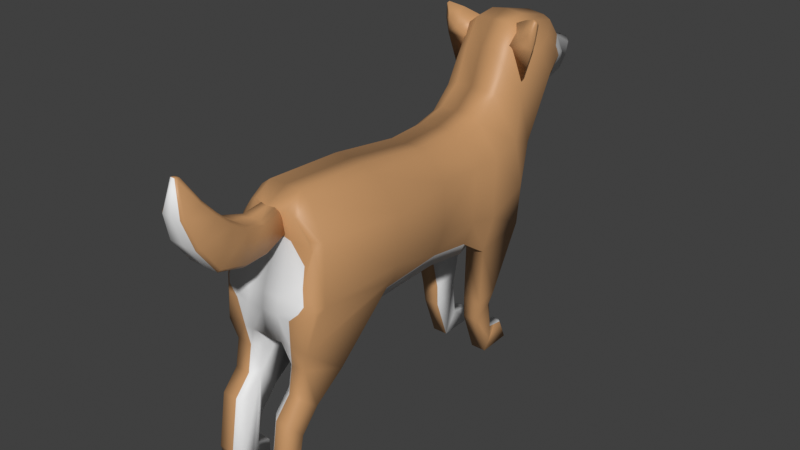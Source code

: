 # Source: buddy.blend  (saved by Blender 2.90.8; exported with 4.5.12 LTS)
import bpy
from mathutils import Matrix  # noqa: F401  (used for matrix-valued properties, if any)

bpy.ops.wm.read_factory_settings(use_empty=True)
scene = bpy.context.scene
scene.name = 'Scene'

# ---- collections
col_collection = bpy.data.collections.new('Collection'); scene.collection.children.link(col_collection)

# ---- materials (node trees are filled in below, after node groups)
mat_material = bpy.data.materials.new('Material')
mat_material.alpha_threshold = 0.0
mat_material.use_transparent_shadow = False
mat_material.line_color = (0.0, 0.0, 0.0, 1.0)
mat_material_001 = bpy.data.materials.new('Material.001')
mat_material_001.use_transparent_shadow = False
mat_material_002 = bpy.data.materials.new('Material.002')
mat_material_002.use_transparent_shadow = False

# ---- material node trees
mat_material.use_nodes = True; mat_material.node_tree.nodes.clear()
_N = mat_material.node_tree.nodes; _L = mat_material.node_tree.links
n0 = _N.new('ShaderNodeOutputMaterial'); n0.name = 'Material Output'; n0.location = (466, 300)
n1 = _N.new('ShaderNodeBsdfPrincipled'); n1.name = 'Principled BSDF'; n1.location = (146, 309)
n1.distribution = 'GGX'
n1.subsurface_method = 'BURLEY'
n1.inputs[0].default_value = (0.01298, 0.008568, 0.004391, 1.0)
n1.inputs[3].default_value = 1.45
n1.inputs[27].default_value = (0.0, 0.0, 0.0, 1.0)
n1.inputs[28].default_value = 1.0
_L.new(n1.outputs[0], n0.inputs[0])
n0.is_active_output = True
mat_material_001.use_nodes = True; mat_material_001.node_tree.nodes.clear()
_N = mat_material_001.node_tree.nodes; _L = mat_material_001.node_tree.links
n0 = _N.new('ShaderNodeOutputMaterial'); n0.name = 'Material Output'; n0.location = (466, 300)
n1 = _N.new('ShaderNodeBsdfPrincipled'); n1.name = 'Principled BSDF'; n1.location = (146, 297)
n1.distribution = 'GGX'
n1.subsurface_method = 'BURLEY'
n1.inputs[0].default_value = (0.5583, 0.3005, 0.1329, 1.0)
n1.inputs[3].default_value = 1.45
n1.inputs[27].default_value = (0.0, 0.0, 0.0, 1.0)
n1.inputs[28].default_value = 1.0
_L.new(n1.outputs[0], n0.inputs[0])
n0.is_active_output = True
mat_material_002.use_nodes = True; mat_material_002.node_tree.nodes.clear()
_N = mat_material_002.node_tree.nodes; _L = mat_material_002.node_tree.links
n0 = _N.new('ShaderNodeOutputMaterial'); n0.name = 'Material Output'; n0.location = (466, 300)
n1 = _N.new('ShaderNodeBsdfPrincipled'); n1.name = 'Principled BSDF'; n1.location = (146, 303)
n1.distribution = 'GGX'
n1.subsurface_method = 'BURLEY'
n1.inputs[3].default_value = 1.45
n1.inputs[27].default_value = (0.0, 0.0, 0.0, 1.0)
n1.inputs[28].default_value = 1.0
_L.new(n1.outputs[0], n0.inputs[0])
n0.is_active_output = True

# ---- world
world_world = bpy.data.worlds.new('World'); scene.world = world_world
world_world.use_nodes = True; world_world.node_tree.nodes.clear()
_N = world_world.node_tree.nodes; _L = world_world.node_tree.links
n0 = _N.new('ShaderNodeOutputWorld'); n0.name = 'World Output'; n0.location = (300, 300)
n1 = _N.new('ShaderNodeBackground'); n1.name = 'Background'; n1.location = (10, 300)
n1.inputs[0].default_value = (0.05088, 0.05088, 0.05088, 1.0)
_L.new(n1.outputs[0], n0.inputs[0])
n0.is_active_output = True
world_world.color = (0.05088, 0.05088, 0.05088)
world_world.use_sun_shadow = False
world_world.sun_shadow_jitter_overblur = 0.0

# ---- meshes
me_plane = bpy.data.meshes.new('Plane')
me_plane.from_pydata([(-1.429, 2.407, -0.006681), (0.228, 2.771, -0.006681), (-1.75, 2.631, -0.006681), (-1.818, 2.916, -0.006681), (-0.8477, 3.541, -0.006681), (-1.699, 3.406, -0.006681), (-0.8577, 3.856, -0.006681), (-1.22, 4.097, -0.006681), (-1.004, 4.045, -0.006681), (-1.365, 3.666, -0.006681), (-0.8431, -0.9141, 0.2163), (-0.8039, 0.07337, 0.2163), (0.6821, -0.05798, 0.5213), (-0.7028, -1.129, 0.2163), (-0.3312, -1.083, 0.2163), (0.2263, -1.302, 0.2163), (0.4378, -1.329, 0.2163), (-0.6715, 1.006, 0.2163), (0.7698, 0.9789, 0.3985), (-0.6969, 1.571, 0.2163), (0.8557, 1.552, 0.3985), (-0.7898, 1.944, 0.2163), (0.8837, 1.812, 0.3034), (-1.003, 2.228, 0.2163), (0.7274, 2.488, 0.2163), (-1.429, 2.407, 0.2145), (0.228, 2.771, 0.2145), (-1.75, 2.631, 0.2145), (-0.7983, 3.228, 0.2145), (-1.786, 2.916, 0.2145), (-0.8477, 3.541, 0.2145), (-1.668, 3.406, 0.2145), (-0.8577, 3.856, 0.2145), (-1.22, 4.097, 0.1367), (-1.004, 4.045, 0.1367), (-1.365, 3.666, 0.2145), (1.336, -0.5764, 0.2163), (1.634, -1.006, 0.2163), (1.909, -1.246, 0.2163), (2.279, -1.327, 0.2163), (2.506, -1.268, 0.2163), (2.33, -1.159, 0.2163), (2.486, -1.157, 0.2163), (1.714, 1.92, 0.2163), (1.628, 2.304, 0.2163), (1.984, 1.929, 0.2163), (1.804, 2.259, 0.2163), (2.534, 2.13, 0.2163), (2.267, 2.313, 0.2163), (2.518, 2.62, 0.2163), (2.308, 2.583, 0.2163), (-0.7095, 0.07337, 0.3434), (-0.7486, -0.9141, 0.3434), (0.7914, -1.293, 0.5755), (-0.3161, -1.076, 0.5056), (0.2263, -1.302, 0.5056), (0.4378, -1.329, 0.5056), (0.6158, 0.9789, 0.4561), (-0.5771, 1.006, 0.3434), (0.7017, 1.552, 0.4561), (-0.6025, 1.571, 0.3434), (0.8811, 1.812, 0.5568), (-0.6954, 1.944, 0.3434), (-0.9562, 2.228, 0.3434), (0.228, 2.771, 0.3783), (-1.272, 2.407, 0.3445), (-0.7983, 3.228, 0.2961), (-1.644, 2.631, 0.3445), (-0.8477, 3.541, 0.287), (-1.707, 2.916, 0.3064), (-1.622, 3.406, 0.3064), (-1.004, 3.965, 0.2246), (-1.173, 4.016, 0.2246), (-1.317, 3.666, 0.2749), (1.042, -1.25, 0.5056), (1.382, -1.31, 0.5056), (1.615, -1.52, 0.5056), (2.285, -1.63, 0.5056), (2.512, -1.571, 0.5056), (1.712, 1.92, 0.4564), (1.984, 1.929, 0.4209), (2.534, 2.13, 0.4209), (0.2154, -0.01366, 0.7323), (-0.3646, 0.03067, 0.7323), (0.2714, 0.9903, 0.5739), (-0.3404, 1.002, 0.5739), (0.3875, 1.557, 0.5739), (-0.3318, 1.573, 0.5739), (0.3914, 1.849, 0.6589), (-0.3696, 1.891, 0.6387), (0.1671, 2.418, 0.6589), (-0.4537, 2.283, 0.6387), (-0.2624, 2.748, 0.5103), (-0.8898, 2.555, 0.5103), (-1.057, 3.099, 0.549), (-1.404, 2.867, 0.5243), (-1.178, 3.331, 0.4774), (-1.509, 3.124, 0.4649), (-1.145, 3.706, 0.3309), (-1.433, 3.449, 0.3968), (-1.611, 2.807, 0.1693), (-1.44, 2.537, 0.2116), (-1.811, 2.657, 0.4524), (-1.721, 2.741, 0.2598), (-1.584, 2.515, 0.4511), (-1.677, 2.518, 0.5701), (-1.539, 2.799, 0.3905), (-1.587, 2.853, 0.3276), (-1.081, 2.583, 0.482), (-1.295, 2.679, 0.4503), (-1.572, 2.778, 0.4173), (-1.698, 2.787, 0.4181), (-1.565, 2.668, 0.5312), (-1.654, 2.56, 0.6446), (-1.669, 2.679, 0.5399), (-1.787, 2.699, 0.5269), (-1.657, 2.699, 0.517), (-1.48, 2.561, 0.6093), (-1.867, 2.569, 0.613), (-1.846, 2.55, 0.6285), (-1.819, 2.581, 0.6556), (-1.833, 2.605, 0.6464), (-1.191, 4.121, 0.07686), (-1.148, 4.101, 0.07384), (-1.208, 4.074, 0.07686), (-1.148, 4.035, 0.07384), (-1.412, 3.611, 0.2439), (-1.487, 3.551, 0.2392), (-1.427, 3.543, 0.3132), (-1.456, 3.515, 0.3194), (-1.419, 3.619, 0.1405), (-1.444, 3.598, 0.139), (-1.469, 3.577, 0.1498), (-1.483, 3.525, 0.292), (-1.421, 3.578, 0.2857), (-1.482, 3.565, 0.2145), (-1.411, 3.627, 0.2145), (-1.365, 3.666, 0.07174), (-1.157, 3.573, 0.383), (-1.54, 3.516, 0.2145), (-1.53, 3.485, 0.2969), (-1.156, 4.082, -0.006681), (-1.22, 4.097, 0.08352), (-1.182, 4.088, 0.07789), (-1.466, 3.58, 0.08657), (-1.524, 3.529, 0.1328), (-1.084, 3.515, 0.3828), (-1.041, 3.418, 0.398), (-1.149, 3.666, 0.3465), (-0.9221, 3.167, 0.4171), (-0.9846, 3.341, 0.4176), (-1.113, 3.58, 0.3726), (-1.419, 3.62, 0.0797), (-1.365, 3.666, 0.1089), (-1.265, 3.964, 0.09008), (-1.353, 3.703, 0.1155), (-1.337, 3.75, 0.1075), (-1.295, 3.442, 0.3962), (-1.202, 3.543, 0.3817), (0.733, 2.488, 0.5759), (1.647, 2.213, 0.4648), (1.627, 2.304, 0.3755), (1.804, 2.259, 0.3624), (1.856, 2.162, 0.4209), (2.394, 2.226, 0.4209), (2.267, 2.313, 0.3624), (2.281, 2.402, 0.3637), (-1.112, 2.621, 0.4906), (-1.573, 2.845, 0.3759), (-1.647, 2.8, 0.4375), (-1.791, 2.624, 0.6478), (-1.576, 2.602, 0.6293), (-1.74, 2.712, 0.5464), (2.519, 2.574, 0.4209), (2.518, 2.62, 0.3734), (2.308, 2.583, 0.3162), (2.301, 2.535, 0.3637), (0.5471, 0.1678, 0.5744), (0.528, -0.05798, 0.6073), (0.5374, 0.05326, 0.5911), (0.4241, -0.04326, 0.6489), (1.285, -0.6939, 0.5056), (1.336, -0.5764, 0.3926), (1.634, -1.006, 0.3926), (1.561, -1.094, 0.5056), (1.909, -1.246, 0.3927), (1.824, -1.325, 0.5056), (2.279, -1.327, 0.3927), (2.362, -1.443, 0.5056), (2.414, -1.271, 0.5056), (2.33, -1.159, 0.3927), (2.506, -1.268, 0.5056), (2.486, -1.157, 0.3927), (-1.065, 3.472, 0.3896), (-1.164, 3.491, 0.4147), (-1.228, 3.475, 0.4026), (-1.103, 3.48, 0.3993), (-0.6703, -1.148, 0.1318), (-0.7068, -1.166, 0.09598), (-0.3805, -0.9996, 0.09598), (-0.4152, -1.017, 0.1318), (-0.2624, -1.333, 0.1271), (-0.3013, -1.339, 0.1629), (-0.6119, -1.387, 0.1629), (-0.6517, -1.394, 0.1271), (-0.3807, -2.048, 0.1988), (-0.417, -2.032, 0.2346), (-0.8468, -1.833, 0.1988), (-0.8148, -1.848, 0.2346), (-1.029, -2.369, 0.1247), (-1.041, -2.339, 0.1605), (-1.14, -2.105, 0.1247), (-1.126, -2.137, 0.1605), (-1.366, -2.288, 0.05481), (-1.407, -2.31, 0.02859), (-1.396, -2.252, 0.02859), (-0.3182, -1.691, 0.2163), (-0.2795, -1.697, 0.1804), (-0.6713, -1.633, 0.2163), (-0.7085, -1.627, 0.1804), (-0.718, -2.243, 0.2163), (-0.6921, -2.268, 0.1804), (-0.9635, -2.004, 0.2163), (-0.9876, -1.981, 0.1804), (0.7863, -1.283, 0.2086), (1.042, -1.157, 0.2163), (1.042, -1.25, 0.3099), (1.369, -1.214, 0.2163), (1.382, -1.31, 0.3099), (1.602, -1.425, 0.2163), (1.615, -1.52, 0.3099), (2.285, -1.63, 0.3099), (2.286, -1.537, 0.2163), (2.512, -1.449, 0.2163), (2.512, -1.571, 0.3099), (0.05288, -1.23, 0.5056), (0.2352, -1.272, 0.5477), (0.4378, -1.329, 0.3828), (0.7881, -1.286, 0.3405), (0.3185, -1.314, 0.5056), (-0.1532, -1.144, 0.458), (-0.8431, -0.9141, 0.0), (0.8595, -0.9892, 0.0), (-0.8039, 0.07337, 0.0), (0.6704, 0.08688, 0.0), (-0.7028, -1.184, 0.0), (0.7947, -1.292, 0.0), (-0.3744, -1.076, 0.0), (0.2263, -1.302, 0.0), (0.4378, -1.329, 0.0), (-0.6715, 1.006, 0.0), (0.7698, 0.9789, 0.0), (-0.6969, 1.571, 0.0), (0.8557, 1.552, 0.0), (-0.7898, 1.944, 0.0), (0.9362, 2.02, 0.0), (-1.003, 2.228, 0.0), (0.7293, 2.484, 0.0), (-0.7983, 3.228, 0.006681), (-0.8431, -0.9141, -0.2163), (-0.8039, 0.07337, -0.2163), (0.6821, -0.05798, -0.5213), (-0.7028, -1.129, -0.2163), (-0.3312, -1.083, -0.2163), (0.2263, -1.302, -0.2163), (0.4378, -1.329, -0.2163), (-0.6715, 1.006, -0.2163), (0.7698, 0.9789, -0.3985), (-0.6969, 1.571, -0.2163), (0.8557, 1.552, -0.3985), (-0.7898, 1.944, -0.2163), (0.8837, 1.812, -0.3034), (-1.003, 2.228, -0.2163), (0.7274, 2.488, -0.2163), (-1.429, 2.407, -0.2145), (0.228, 2.771, -0.2145), (-1.75, 2.631, -0.2145), (-0.7983, 3.228, -0.2145), (-1.786, 2.916, -0.2145), (-0.8477, 3.541, -0.2145), (-1.668, 3.406, -0.2145), (-1.22, 4.097, -0.1367), (-1.004, 4.045, -0.1367), (-1.365, 3.666, -0.2145), (1.336, -0.5764, -0.2163), (1.634, -1.006, -0.2163), (1.909, -1.246, -0.2163), (2.279, -1.327, -0.2163), (2.506, -1.268, -0.2163), (2.33, -1.159, -0.2163), (2.486, -1.157, -0.2163), (1.714, 1.92, -0.2163), (1.628, 2.304, -0.2163), (1.984, 1.929, -0.2163), (1.804, 2.259, -0.2163), (2.534, 2.13, -0.2163), (2.267, 2.313, -0.2163), (2.518, 2.62, -0.2163), (2.308, 2.583, -0.2163), (-0.7095, 0.07337, -0.3434), (-0.7486, -0.9141, -0.3434), (0.7914, -1.293, -0.5755), (-0.3161, -1.076, -0.4591), (0.2263, -1.302, -0.5056), (0.4378, -1.329, -0.5056), (0.6158, 0.9789, -0.4561), (-0.5771, 1.006, -0.3434), (0.7017, 1.552, -0.4561), (-0.6025, 1.571, -0.3434), (0.8811, 1.812, -0.5568), (-0.6954, 1.944, -0.3434), (-0.9562, 2.228, -0.3434), (0.228, 2.771, -0.3783), (-1.272, 2.407, -0.3445), (-0.7983, 3.228, -0.2961), (-1.644, 2.631, -0.3445), (-0.8477, 3.541, -0.287), (-1.707, 2.916, -0.3064), (-0.8577, 3.856, -0.2242), (-1.622, 3.406, -0.3064), (-1.004, 3.965, -0.2246), (-1.173, 4.016, -0.2246), (-1.317, 3.666, -0.2749), (1.042, -1.25, -0.5056), (1.382, -1.31, -0.5056), (1.615, -1.52, -0.5056), (2.285, -1.63, -0.5056), (2.512, -1.571, -0.5056), (2.506, -1.268, -0.5056), (1.712, 1.92, -0.4564), (1.984, 1.929, -0.4209), (2.534, 2.13, -0.4209), (0.2154, -0.01366, -0.7323), (-0.3646, 0.03067, -0.7323), (0.2714, 0.9903, -0.5739), (-0.3404, 1.002, -0.5739), (0.3875, 1.557, -0.5739), (-0.3318, 1.573, -0.5739), (0.3914, 1.849, -0.6589), (-0.3696, 1.891, -0.6387), (0.1671, 2.418, -0.6589), (-0.4537, 2.283, -0.6387), (-0.2624, 2.748, -0.5103), (-0.8898, 2.555, -0.5103), (-1.057, 3.099, -0.549), (-1.404, 2.867, -0.5243), (-1.178, 3.331, -0.4774), (-1.509, 3.124, -0.4649), (-1.145, 3.706, -0.3309), (-1.433, 3.449, -0.3968), (-1.611, 2.807, -0.1693), (-1.44, 2.537, -0.2116), (-1.811, 2.657, -0.4524), (-1.721, 2.741, -0.2598), (-1.584, 2.515, -0.4511), (-1.677, 2.518, -0.5701), (-1.539, 2.799, -0.3905), (-1.587, 2.853, -0.3276), (-1.081, 2.583, -0.482), (-1.295, 2.679, -0.4503), (-1.572, 2.778, -0.4173), (-1.698, 2.787, -0.4181), (-1.565, 2.668, -0.5312), (-1.654, 2.56, -0.6446), (-1.669, 2.679, -0.5399), (-1.787, 2.699, -0.5269), (-1.657, 2.699, -0.517), (-1.48, 2.561, -0.6093), (-1.867, 2.569, -0.613), (-1.846, 2.55, -0.6285), (-1.819, 2.581, -0.6556), (-1.833, 2.605, -0.6464), (-1.205, 4.164, 0.0), (-1.119, 4.123, 0.0), (-1.191, 4.121, -0.07686), (-1.148, 4.101, -0.07384), (-1.119, 4.035, 0.0), (-1.208, 4.074, -0.07686), (-1.148, 4.035, -0.07384), (-1.412, 3.611, -0.2439), (-1.487, 3.551, -0.2392), (-1.427, 3.543, -0.3132), (-1.456, 3.515, -0.3194), (-1.419, 3.619, -0.1405), (-1.444, 3.598, -0.139), (-1.469, 3.577, -0.1498), (-1.483, 3.525, -0.292), (-1.421, 3.578, -0.2857), (-1.482, 3.565, -0.2145), (-1.411, 3.627, -0.2145), (-1.365, 3.666, -0.07174), (-1.157, 3.573, -0.383), (-1.54, 3.516, -0.2145), (-1.53, 3.485, -0.2969), (-1.22, 4.097, -0.08352), (-1.182, 4.088, -0.07789), (-1.466, 3.58, -0.08657), (-1.524, 3.529, -0.1328), (-1.084, 3.515, -0.3828), (-1.041, 3.418, -0.398), (-1.149, 3.666, -0.3465), (-0.9221, 3.167, -0.4171), (-0.9846, 3.341, -0.4176), (-1.113, 3.58, -0.3726), (-1.419, 3.62, -0.0797), (-1.365, 3.666, -0.1089), (-1.265, 3.964, -0.09008), (-1.353, 3.703, -0.1155), (-1.337, 3.75, -0.1075), (-1.295, 3.442, -0.3962), (-1.202, 3.543, -0.3817), (0.733, 2.488, -0.5759), (1.647, 2.213, -0.4648), (1.627, 2.304, -0.3755), (1.804, 2.259, -0.3624), (1.856, 2.162, -0.4209), (2.394, 2.226, -0.4209), (2.267, 2.313, -0.3624), (2.281, 2.402, -0.3637), (-1.112, 2.621, -0.4906), (-1.573, 2.845, -0.3759), (-1.647, 2.8, -0.4375), (-1.791, 2.624, -0.6478), (-1.576, 2.602, -0.6293), (-1.74, 2.712, -0.5464), (2.519, 2.574, -0.4209), (2.518, 2.62, -0.3734), (2.308, 2.583, -0.3162), (2.301, 2.535, -0.3637), (0.5471, 0.1678, -0.5744), (0.528, -0.05798, -0.6073), (0.5374, 0.05326, -0.5911), (0.4241, -0.04326, -0.6489), (1.285, -0.6939, -0.5056), (1.336, -0.5764, -0.3926), (1.634, -1.006, -0.3926), (1.561, -1.094, -0.5056), (1.909, -1.246, -0.3927), (1.824, -1.325, -0.5056), (2.279, -1.327, -0.3927), (2.362, -1.443, -0.5056), (2.414, -1.271, -0.5056), (2.33, -1.159, -0.3927), (2.486, -1.157, -0.3927), (-1.065, 3.472, -0.3896), (-1.164, 3.491, -0.4147), (-1.228, 3.475, -0.4026), (-1.103, 3.48, -0.3993), (-0.3805, -0.9996, 0.0), (-0.2624, -1.333, 0.0), (-0.6517, -1.394, 0.0), (-0.3807, -2.048, 0.0), (-0.8468, -1.833, 0.0), (-1.029, -2.369, 0.0), (-1.14, -2.105, 0.0), (-1.407, -2.31, 0.0), (-1.396, -2.252, 0.0), (-0.7085, -1.627, 0.0), (-0.2795, -1.697, 0.0), (-0.9876, -1.981, 0.0), (-0.6921, -2.268, 0.0), (-0.6703, -1.148, -0.1318), (-0.7068, -1.166, -0.09598), (-0.3805, -0.9996, -0.09598), (-0.4152, -1.017, -0.1318), (-0.2624, -1.333, -0.1271), (-0.3013, -1.339, -0.1629), (-0.6119, -1.387, -0.1629), (-0.6517, -1.394, -0.1271), (-0.3807, -2.048, -0.1988), (-0.417, -2.032, -0.2346), (-0.8468, -1.833, -0.1988), (-0.8148, -1.848, -0.2346), (-1.029, -2.369, -0.1247), (-1.041, -2.339, -0.1605), (-1.14, -2.105, -0.1247), (-1.126, -2.137, -0.1605), (-1.407, -2.31, -0.02859), (-1.363, -2.273, -0.05481), (-1.396, -2.252, -0.02859), (-0.3182, -1.691, -0.2163), (-0.2795, -1.697, -0.1804), (-0.6713, -1.633, -0.2163), (-0.7085, -1.627, -0.1804), (-0.718, -2.243, -0.2163), (-0.6921, -2.268, -0.1804), (-0.9635, -2.004, -0.2163), (-0.9876, -1.981, -0.1804), (0.7863, -1.283, -0.2086), (1.042, -1.157, -0.2163), (1.042, -1.25, -0.3099), (1.369, -1.214, -0.2163), (1.382, -1.31, -0.3099), (1.602, -1.425, -0.2163), (1.615, -1.52, -0.3099), (2.285, -1.63, -0.3099), (2.286, -1.537, -0.2163), (2.512, -1.449, -0.2163), (2.512, -1.571, -0.3099), (0.05288, -1.23, -0.5056), (0.2352, -1.272, -0.5477), (0.4378, -1.329, -0.3828), (0.7881, -1.286, -0.3405), (0.3185, -1.314, -0.5056), (-0.1532, -1.144, -0.458), (-0.3986, -1.053, 0.4598), (-0.6393, -1.072, 0.3434), (-0.6483, -1.106, 0.2897), (-0.3842, -0.982, 0.5787), (-0.3328, -1.069, 0.5272), (0.2616, -1.103, 0.6885), (0.2537, -1.209, 0.6347), (0.3038, -1.207, 0.6449), (0.3284, -1.186, 0.6724), (-0.6393, -1.072, -0.3434), (-0.4589, -1.076, -0.4026), (-0.6483, -1.106, -0.2897), (-0.3452, -1.063, -0.5195), (-0.3842, -0.982, -0.5787), (0.2528, -1.211, -0.6307), (0.2616, -1.103, -0.6885), (0.3284, -1.186, -0.6724), (0.3038, -1.207, -0.6449)], [], [(25, 0, 256, 23), (75, 74, 226, 228), (83, 51, 52, 508), (505, 507, 13, 14, 54), (300, 514, 516, 262, 259), (512, 511, 236, 239, 56), (110, 116, 112), (116, 114, 112), (113, 117, 171), (137, 152, 153), (70, 140, 139, 31), (158, 157, 195, 194, 138), (140, 70, 99), (138, 151, 148), (149, 64, 66), (164, 166, 165), (159, 160, 161), (1, 257, 256, 0), (258, 1, 0, 2), (258, 2, 3, 4), (4, 3, 5, 6), (141, 8, 6, 5, 9, 7), (63, 23, 21, 62), (81, 80, 45, 47), (72, 71, 34, 33), (506, 508, 52), (78, 77, 231, 234), (164, 163, 80, 81), (69, 70, 31, 29), (54, 509, 505), (77, 188, 186, 76), (32, 68, 30), (24, 257, 1, 26), (7, 9, 137, 154, 142), (18, 12, 244, 251), (17, 250, 243, 11), (28, 26, 1, 258), (11, 243, 241, 10), (27, 2, 0, 25), (18, 251, 253, 20), (17, 19, 252, 250), (56, 237, 238, 53), (28, 258, 4, 30), (29, 3, 2, 27), (22, 20, 253, 255), (246, 242, 224), (19, 21, 254, 252), (10, 241, 245, 13), (30, 4, 6, 32), (29, 31, 5, 3), (24, 22, 255, 257), (13, 245, 247, 14), (23, 256, 254, 21), (33, 34, 8, 141, 143, 142), (14, 247, 248, 15), (34, 32, 6, 8), (15, 248, 249, 16), (144, 152, 137, 9, 5, 31, 139, 145), (62, 21, 19, 60), (80, 79, 43, 45), (77, 76, 230, 231), (59, 20, 22), (163, 160, 79, 80), (69, 29, 27, 67), (76, 186, 184, 75), (68, 66, 28, 30), (224, 16, 249, 246), (52, 51, 11, 10), (84, 82, 180, 179, 177, 57), (184, 181, 74, 75), (86, 84, 57, 59), (61, 88, 86, 59), (162, 46, 44, 161), (149, 94, 92, 64), (150, 147, 96, 94, 149), (146, 138, 194, 196, 193), (73, 32, 71, 72), (12, 177, 179, 178), (183, 37, 36, 182), (187, 39, 38, 185), (78, 191, 188, 77), (189, 188, 191), (190, 41, 39, 187), (161, 44, 24, 159), (162, 165, 48, 46), (173, 81, 47, 49, 174), (55, 235, 240, 14, 15), (71, 32, 34), (164, 81, 173, 176, 166), (56, 239, 237), (126, 134, 73, 35, 136), (159, 90, 88, 61), (191, 78, 234, 233, 40), (72, 33, 35, 73), (166, 176, 175, 50, 48, 165), (65, 25, 23, 63), (191, 40, 42, 192), (57, 177, 12, 18), (64, 159, 24, 26), (192, 42, 41, 190), (51, 58, 17, 11), (79, 61, 22, 43), (66, 64, 26, 28), (185, 38, 37, 183), (74, 53, 238, 226), (67, 27, 25, 65), (57, 18, 20, 59), (76, 75, 228, 230), (53, 513, 512, 56), (60, 19, 17, 58), (70, 69, 97, 99), (69, 67, 95, 97), (97, 95, 94, 96), (95, 67, 65, 93), (94, 95, 93, 92), (93, 65, 63, 91), (92, 93, 91, 90), (91, 63, 62, 89), (90, 91, 89, 88), (89, 62, 60, 87), (88, 89, 87, 86), (87, 60, 58, 85), (87, 85, 84, 86), (85, 58, 51, 83), (84, 85, 83, 82), (54, 235, 236, 511, 509), (178, 180, 82, 510, 513, 53), (82, 83, 508, 510), (115, 102, 118, 121), (101, 104, 103, 100), (104, 105, 102, 103), (117, 113, 105, 104), (107, 100, 103, 111), (105, 119, 118, 102), (117, 104, 101, 108), (170, 121, 120, 113, 171), (112, 109, 106, 110), (111, 103, 102, 115), (167, 108, 107, 168), (169, 168, 107, 111), (172, 115, 121, 170), (172, 169, 111, 115), (167, 171, 117, 108), (107, 108, 101, 100), (119, 120, 121, 118), (120, 119, 105, 113), (122, 123, 373, 372), (125, 376, 7, 124), (7, 124, 122, 372), (376, 373, 123, 125), (124, 125, 123, 122), (128, 134, 133, 129), (133, 127, 135, 139, 140), (135, 127, 133, 134, 126, 136), (131, 132, 135, 136, 130), (7, 142, 143, 141), (156, 155, 153, 35, 33, 142, 154), (158, 138, 148, 98, 99, 157), (66, 68, 147, 150, 149), (98, 148, 151, 146, 193, 147, 68, 32), (136, 35, 153, 152, 144, 145, 139, 135, 132, 131, 130), (155, 156, 154, 137, 153), (73, 134, 128, 129, 133, 140, 99, 98, 32), (160, 163, 162, 161), (138, 146, 151), (163, 164, 165, 162), (160, 159, 61, 79), (90, 159, 64, 92), (109, 167, 168, 106), (106, 168, 169, 110), (114, 170, 171, 112), (116, 172, 170, 114), (110, 169, 172, 116), (112, 171, 167, 109), (22, 24, 44, 43), (44, 46, 45, 43), (46, 48, 47, 45), (49, 47, 48, 50), (12, 224, 242, 244), (173, 174, 175, 176), (174, 49, 50, 175), (61, 59, 22), (182, 36, 12, 178), (178, 179, 180), (182, 181, 184, 183), (183, 184, 186, 185), (185, 186, 188, 187), (190, 189, 191, 192), (187, 189, 190), (178, 181, 182), (181, 178, 53, 74), (188, 189, 187), (194, 195, 157, 99, 97, 96), (193, 196, 147), (147, 196, 194, 96), (245, 450, 204, 198), (197, 200, 199, 448, 245, 198), (203, 218, 216, 202), (199, 201, 449, 448), (205, 221, 460, 451), (212, 213, 210), (452, 459, 223, 207), (221, 209, 453, 460), (209, 214, 455, 453), (454, 456, 215, 211), (215, 456, 455, 214), (459, 454, 211, 223), (222, 212, 210, 220), (450, 457, 219, 204), (208, 222, 220, 206), (201, 217, 458, 449), (457, 452, 207, 219), (217, 205, 451, 458), (218, 208, 206, 216), (202, 201, 199, 200), (197, 198, 204, 203), (217, 216, 206, 205), (219, 218, 203, 204), (221, 220, 210, 209), (223, 222, 208, 207), (213, 215, 214), (213, 214, 209, 210), (212, 211, 215, 213), (201, 202, 216, 217), (207, 208, 218, 219), (205, 206, 220, 221), (211, 212, 222, 223), (197, 203, 202, 200), (227, 228, 226, 225), (229, 230, 228, 227), (232, 231, 230, 229), (233, 234, 231, 232), (225, 226, 224), (224, 12, 36, 37, 38, 39, 41, 42, 40, 233, 232, 229, 227, 225), (238, 224, 226), (239, 236, 55), (238, 237, 16, 224), (237, 239, 55, 15, 16), (14, 240, 235, 54), (236, 235, 55), (274, 272, 256, 0), (324, 492, 490, 323), (516, 515, 302, 263, 262), (514, 300, 518), (301, 304, 522, 521), (360, 362, 366), (366, 362, 364), (363, 423, 367), (390, 405, 404), (319, 280, 392, 393), (410, 391, 445, 446, 409), (393, 349, 319), (391, 400, 403), (401, 314, 312), (416, 417, 418), (411, 413, 412), (244, 243, 250, 251), (249, 248, 247, 245, 241, 242, 246), (251, 250, 252, 253), (255, 253, 252, 254), (257, 255, 254, 256), (311, 310, 270, 272), (331, 295, 293, 330), (321, 281, 282, 320), (333, 518, 300, 299), (327, 498, 495, 326), (416, 331, 330, 415), (317, 278, 280, 319), (302, 515, 517), (326, 325, 438, 440), (318, 279, 316), (273, 275, 1, 257), (7, 394, 406, 390, 9), (267, 251, 244, 261), (266, 260, 243, 250), (277, 258, 1, 275), (260, 259, 241, 243), (276, 274, 0, 2), (267, 269, 253, 251), (266, 250, 252, 268), (304, 301, 502, 501), (277, 279, 4, 258), (278, 276, 2, 3), (271, 255, 253, 269), (246, 488, 242), (268, 252, 254, 270), (259, 262, 245, 241), (279, 318, 6, 4), (278, 3, 5, 280), (273, 257, 255, 271), (262, 263, 247, 245), (272, 270, 254, 256), (281, 394, 395, 141, 8, 282), (263, 264, 248, 247), (282, 8, 6, 318), (264, 265, 249, 248), (396, 397, 392, 280, 5, 9, 390, 404), (310, 308, 268, 270), (330, 293, 291, 329), (326, 495, 494, 325), (307, 271, 269), (415, 330, 329, 412), (317, 315, 276, 278), (325, 324, 436, 438), (316, 279, 277, 314), (488, 246, 249, 265), (300, 259, 260, 299), (334, 305, 429, 431, 432, 332), (436, 324, 323, 433), (336, 307, 305, 334), (309, 307, 336, 338), (414, 413, 292, 294), (401, 312, 342, 344), (402, 401, 344, 346, 399), (398, 444, 447, 445, 391), (322, 321, 320, 318), (261, 430, 431, 429), (435, 434, 284, 285), (439, 437, 286, 287), (327, 326, 440, 328), (441, 328, 440), (442, 439, 287, 289), (413, 411, 273, 292), (414, 294, 296, 417), (425, 426, 297, 295, 331), (303, 264, 263, 504, 499), (320, 282, 318), (416, 418, 428, 425, 331), (304, 501, 503), (379, 389, 283, 322, 387), (411, 309, 338, 340), (328, 288, 497, 498, 327), (321, 322, 283, 281), (418, 417, 296, 298, 427, 428), (313, 311, 272, 274), (328, 443, 290, 288), (305, 267, 261, 429), (312, 275, 273, 411), (443, 442, 289, 290), (299, 260, 266, 306), (329, 291, 271, 309), (314, 277, 275, 312), (437, 435, 285, 286), (323, 490, 502, 301), (315, 313, 274, 276), (305, 307, 269, 267), (325, 494, 492, 324), (519, 522, 304, 503, 500), (308, 306, 266, 268), (319, 349, 347, 317), (317, 347, 345, 315), (347, 346, 344, 345), (345, 343, 313, 315), (344, 342, 343, 345), (343, 341, 311, 313), (342, 340, 341, 343), (341, 339, 310, 311), (340, 338, 339, 341), (339, 337, 308, 310), (338, 336, 337, 339), (337, 335, 306, 308), (337, 336, 334, 335), (335, 333, 299, 306), (334, 332, 333, 335), (302, 517, 519, 500, 499), (430, 301, 521, 520, 332, 432), (332, 520, 518, 333), (365, 371, 368, 352), (351, 350, 353, 354), (354, 353, 352, 355), (367, 354, 355, 363), (357, 361, 353, 350), (355, 352, 368, 369), (367, 358, 351, 354), (422, 423, 363, 370, 371), (362, 360, 356, 359), (244, 242, 241, 243), (361, 365, 352, 353), (419, 420, 357, 358), (421, 361, 357, 420), (424, 422, 371, 365), (424, 365, 361, 421), (419, 358, 367, 423), (357, 350, 351, 358), (369, 368, 371, 370), (370, 363, 355, 369), (374, 372, 373, 375), (378, 377, 7, 376), (7, 372, 374, 377), (7, 372, 373, 376), (376, 378, 375, 373), (377, 374, 375, 378), (381, 382, 386, 387), (386, 393, 392, 388, 380), (388, 389, 379, 387, 386, 380), (384, 383, 389, 388, 385), (7, 141, 395, 394), (408, 406, 394, 281, 283, 405, 407), (410, 409, 349, 348, 400, 391), (314, 401, 402, 399, 316), (348, 318, 316, 399, 444, 398, 403, 400), (389, 383, 384, 385, 388, 392, 397, 396, 404, 405, 283), (407, 405, 390, 406, 408), (322, 318, 348, 349, 393, 386, 382, 381, 387), (412, 413, 414, 415), (391, 403, 398), (415, 414, 417, 416), (412, 329, 309, 411), (340, 342, 312, 411), (359, 356, 420, 419), (356, 360, 421, 420), (364, 362, 423, 422), (366, 364, 422, 424), (360, 366, 424, 421), (362, 359, 419, 423), (271, 291, 292, 273), (292, 291, 293, 294), (294, 293, 295, 296), (297, 298, 296, 295), (261, 244, 242, 488), (425, 428, 427, 426), (426, 427, 298, 297), (309, 271, 307), (434, 430, 261, 284), (430, 432, 431), (434, 435, 436, 433), (435, 437, 438, 436), (437, 439, 440, 438), (442, 443, 328, 441), (439, 442, 441), (430, 434, 433), (433, 323, 301, 430), (440, 439, 441), (445, 346, 347, 349, 409, 446), (444, 399, 447), (399, 346, 445, 447), (245, 462, 468, 450), (461, 462, 245, 448, 463, 464), (448, 245, 450, 449), (467, 466, 480, 482), (463, 448, 449, 465), (458, 457, 452, 451), (460, 459, 454, 453), (469, 451, 460, 485), (476, 474, 478), (452, 471, 487, 459), (485, 460, 453, 473), (473, 453, 455, 477), (454, 475, 479, 456), (479, 477, 455, 456), (459, 487, 475, 454), (453, 454, 456, 455), (486, 484, 474, 476), (450, 468, 483, 457), (472, 470, 484, 486), (465, 449, 458, 481), (449, 450, 457, 458), (457, 483, 471, 452), (481, 458, 451, 469), (482, 480, 470, 472), (451, 452, 459, 460), (466, 464, 463, 465), (461, 467, 468, 462), (481, 469, 470, 480), (483, 468, 467, 482), (485, 473, 474, 484), (487, 471, 472, 486), (478, 477, 479), (478, 474, 473, 477), (476, 478, 479, 475), (465, 481, 480, 466), (471, 483, 482, 472), (469, 485, 484, 470), (475, 487, 486, 476), (461, 464, 466, 467), (491, 489, 490, 492), (493, 491, 492, 494), (496, 493, 494, 495), (497, 496, 495, 498), (489, 488, 490), (488, 489, 491, 493, 496, 497, 288, 290, 289, 287, 286, 285, 284, 261), (502, 490, 488), (503, 303, 500), (502, 488, 265, 501), (501, 265, 264, 303, 503), (263, 302, 499, 504), (500, 303, 499), (505, 506, 507), (510, 511, 512, 513), (514, 515, 516), (519, 520, 521, 522), (509, 511, 510, 508), (508, 506, 505, 509), (518, 520, 519, 517), (517, 515, 514, 518), (52, 10, 13, 507, 506)])
me_plane.polygons.foreach_set('use_smooth', [True] * 496)
me_plane.polygons.foreach_set('material_index', [1, 1, 1, 1, 1, 1, 2, 2, 1, 1, 1, 2, 1, 2, 2, 1, 1, 1, 2, 2, 2, 1, 1, 1, 2, 1, 1, 1, 1, 1, 1, 2, 2, 1, 2, 1, 2, 1, 1, 2, 1, 1, 2, 1, 2, 2, 1, 1, 2, 1, 2, 1, 1, 2, 2, 2, 2, 1, 1, 1, 1, 2, 1, 1, 1, 2, 2, 1, 1, 1, 1, 1, 2, 1, 1, 2, 2, 2, 2, 2, 1, 1, 2, 2, 2, 1, 2, 2, 1, 1, 2, 1, 1, 2, 2, 1, 1, 2, 2, 2, 1, 1, 2, 2, 1, 1, 2, 1, 1, 1, 1, 1, 1, 1, 1, 1, 1, 1, 1, 1, 1, 1, 1, 1, 1, 1, 1, 1, 1, 1, 1, 1, 1, 1, 1, 1, 2, 1, 1, 1, 1, 1, 1, 1, 1, 1, 0, 0, 0, 0, 0, 0, 2, 0, 0, 1, 2, 2, 2, 2, 2, 1, 2, 1, 2, 1, 1, 1, 1, 1, 1, 1, 1, 1, 2, 2, 2, 2, 2, 2, 2, 1, 2, 1, 1, 1, 1, 2, 2, 1, 1, 1, 1, 2, 1, 1, 1, 1, 2, 2, 1, 1, 2, 2, 1, 1, 1, 1, 1, 1, 2, 1, 2, 1, 1, 1, 1, 1, 1, 1, 1, 1, 1, 1, 1, 1, 1, 1, 2, 2, 2, 2, 2, 2, 2, 2, 2, 2, 1, 2, 1, 1, 1, 1, 1, 2, 2, 1, 1, 1, 2, 1, 2, 2, 1, 1, 1, 1, 1, 1, 1, 1, 1, 2, 1, 1, 1, 1, 1, 1, 2, 2, 1, 2, 1, 2, 1, 1, 2, 1, 1, 2, 1, 2, 2, 1, 1, 2, 1, 2, 1, 1, 2, 2, 2, 2, 1, 1, 1, 1, 2, 1, 1, 1, 2, 2, 1, 1, 1, 1, 1, 2, 1, 1, 2, 2, 2, 2, 2, 1, 1, 2, 2, 2, 1, 2, 2, 1, 1, 2, 1, 1, 2, 2, 1, 1, 2, 2, 2, 1, 1, 2, 2, 1, 1, 2, 1, 1, 1, 1, 1, 1, 1, 1, 1, 1, 1, 1, 1, 1, 1, 1, 1, 1, 1, 1, 1, 1, 1, 1, 1, 1, 1, 1, 1, 2, 1, 1, 1, 1, 1, 1, 1, 1, 1, 1, 0, 0, 0, 0, 0, 0, 0, 2, 0, 0, 1, 2, 2, 2, 2, 2, 1, 2, 1, 2, 1, 1, 1, 1, 1, 1, 1, 1, 1, 2, 2, 2, 2, 2, 2, 2, 1, 2, 1, 1, 1, 1, 2, 2, 1, 1, 1, 1, 2, 1, 1, 1, 1, 1, 2, 1, 1, 2, 1, 1, 2, 2, 1, 1, 1, 1, 1, 1, 1, 2, 1, 1, 2, 1, 1, 1, 1, 1, 1, 1, 1, 1, 1, 1, 1, 1, 1, 1, 1, 2, 2, 2, 2, 2, 2, 2, 2, 2, 2, 1, 2, 1, 1, 1, 1, 1, 1, 1, 1, 1])
_uv = me_plane.uv_layers.new(name='UVMap')
_uv.uv.foreach_set('vector', [0.0, 1.0, 0.0, 1.0, 0.0, 1.0, 0.0, 1.0, 0.0, 0.0, 0.0, 0.0, 0.0, 0.0, 0.0, 0.0, 0.3333, 1.0, 0.0, 1.0, 0.0, 0.0, 0.3219, 0.0594, 0.3589, 0.0, 0.0, 0.0, 0.0, 0.0, 0.5, 0.0, 0.5, 0.0, 0.0, 0.0, 0.0, 0.0, 0.0, 0.0, 0.0, 0.0, 0.0, 0.0, 0.7139, 0.0, 0.6903, 0.0, 0.7305, 0.0, 0.8045, 0.0, 0.875, 0.0, 0.0, 0.0, 0.0, 0.0, 0.0, 0.0, 0.0, 0.0, 0.0, 0.0, 0.0, 0.0, 0.0, 0.0, 0.0, 0.0, 0.0, 0.0, 0.0, 1.0, 0.0, 1.0, 0.0, 1.0, 0.0, 1.0, 0.0, 1.0, 0.0, 1.0, 0.0, 1.0, 0.6128, 1.0, 0.5098, 1.0, 0.5901, 1.0, 0.6667, 1.0, 0.6667, 1.0, 0.0, 1.0, 0.0, 1.0, 0.3549, 1.0, 0.6667, 1.0, 0.7133, 1.0, 0.6667, 1.0, 0.8405, 1.0, 1.0, 1.0, 1.0, 1.0, 0.0, 0.0, 0.0, 0.0, 0.0, 0.0, 0.0, 0.0, 0.0, 0.0, 0.0, 0.0, 1.0, 1.0, 1.0, 1.0, 0.0, 1.0, 0.0, 1.0, 1.0, 1.0, 1.0, 1.0, 0.0, 1.0, 0.0, 1.0, 1.0, 1.0, 0.0, 1.0, 0.0, 1.0, 1.0, 1.0, 1.0, 1.0, 0.0, 1.0, 0.0, 1.0, 1.0, 1.0, 0.2981, 1.0, 1.0, 1.0, 1.0, 1.0, 0.0, 1.0, 0.0, 1.0, 0.0, 1.0, 0.0, 1.0, 0.0, 1.0, 0.0, 1.0, 0.0, 1.0, 0.0, 0.0, 0.0, 0.0, 0.0, 0.0, 0.0, 0.0, 0.0, 1.0, 1.0, 1.0, 1.0, 1.0, 0.0, 1.0, 0.0, 0.0, 0.3476, 0.0, 0.0, 0.0, 0.0, 0.0, 0.0, 0.0, 0.0, 0.0, 0.0, 0.0, 0.0, 0.0, 0.0, 0.0, 0.0, 0.0, 0.0, 0.0, 0.0, 1.0, 0.0, 1.0, 0.0, 1.0, 0.0, 1.0, 0.5, 0.0, 0.4532, 0.0, 0.3589, 0.0, 0.0, 0.0, 0.0, 0.0, 0.0, 0.0, 0.0, 0.0, 1.0, 1.0, 1.0, 1.0, 1.0, 1.0, 1.0, 1.0, 1.0, 1.0, 1.0, 1.0, 1.0, 1.0, 0.0, 1.0, 0.0, 1.0, 0.0, 1.0, 0.0, 1.0, 0.0, 1.0, 1.0, 1.0, 1.0, 1.0, 1.0, 1.0, 1.0, 1.0, 0.0, 1.0, 0.0, 1.0, 0.0, 1.0, 0.0, 1.0, 1.0, 1.0, 1.0, 1.0, 1.0, 1.0, 1.0, 1.0, 0.0, 1.0, 0.0, 1.0, 0.0, 0.0, 0.0, 0.0, 0.0, 1.0, 0.0, 1.0, 0.0, 1.0, 0.0, 1.0, 1.0, 1.0, 1.0, 1.0, 1.0, 1.0, 1.0, 1.0, 0.0, 1.0, 0.0, 1.0, 0.0, 1.0, 0.0, 1.0, 0.875, 0.0, 0.875, 0.0, 1.0, 0.0, 1.0, 0.0, 1.0, 1.0, 1.0, 1.0, 1.0, 1.0, 1.0, 1.0, 0.0, 1.0, 0.0, 1.0, 0.0, 1.0, 0.0, 1.0, 1.0, 1.0, 1.0, 1.0, 1.0, 1.0, 1.0, 1.0, 1.0, 0.0, 1.0, 0.0, 1.0, 0.0, 0.0, 1.0, 0.0, 1.0, 0.0, 1.0, 0.0, 1.0, 0.0, 0.0, 0.0, 0.0, 0.0, 0.0, 0.0, 0.0, 1.0, 1.0, 1.0, 1.0, 1.0, 1.0, 1.0, 1.0, 0.0, 1.0, 0.0, 1.0, 0.0, 1.0, 0.0, 1.0, 1.0, 1.0, 1.0, 1.0, 1.0, 1.0, 1.0, 1.0, 0.0, 0.0, 0.0, 0.0, 0.5, 0.0, 0.5, 0.0, 0.0, 1.0, 0.0, 1.0, 0.0, 1.0, 0.0, 1.0, 0.0, 1.0, 1.0, 1.0, 1.0, 1.0, 0.2981, 1.0, 0.1771, 1.0, 0.0, 1.0, 0.5, 0.0, 0.5, 0.0, 0.75, 0.0, 0.75, 0.0, 1.0, 1.0, 1.0, 1.0, 1.0, 1.0, 1.0, 1.0, 0.75, 0.0, 0.75, 0.0, 0.875, 0.0, 0.875, 0.0, 0.0, 1.0, 0.0, 1.0, 0.0, 1.0, 0.0, 1.0, 0.0, 1.0, 0.0, 1.0, 0.0, 1.0, 0.0, 1.0, 0.0, 1.0, 0.0, 1.0, 0.0, 1.0, 0.0, 1.0, 0.0, 0.0, 0.0, 0.0, 0.0, 0.0, 0.0, 0.0, 0.0, 0.0, 0.0, 0.0, 0.0, 0.0, 0.0, 0.0, 1.0, 1.0, 1.0, 1.0, 1.0, 1.0, 0.0, 0.0, 0.0, 0.0, 0.0, 0.0, 0.0, 0.0, 0.0, 1.0, 0.0, 1.0, 0.0, 1.0, 0.0, 1.0, 0.0, 0.0, 0.0, 0.0, 0.0, 0.0, 0.0, 0.0, 1.0, 1.0, 1.0, 1.0, 1.0, 1.0, 1.0, 1.0, 0.9899, 0.0, 0.875, 0.0, 0.875, 0.0, 1.0, 0.0, 0.0, 0.0, 0.0, 1.0, 0.0, 1.0, 0.0, 0.0, 0.6667, 1.0, 0.6667, 1.0, 0.8893, 1.0, 1.0, 1.0, 1.0, 1.0, 1.0, 1.0, 0.0, 0.0, 0.0, 0.0, 0.0, 0.0, 0.0, 0.0, 0.6667, 1.0, 0.6667, 1.0, 1.0, 1.0, 1.0, 1.0, 1.0, 1.0, 0.6667, 1.0, 0.6667, 1.0, 1.0, 1.0, 0.0, 0.0, 0.0, 0.0, 0.0, 0.0, 0.0, 0.0, 0.8405, 1.0, 0.6667, 1.0, 0.6667, 1.0, 1.0, 1.0, 0.824, 1.0, 0.8057, 1.0, 0.6667, 1.0, 0.6667, 1.0, 0.8405, 1.0, 0.7502, 1.0, 0.6667, 1.0, 0.6667, 1.0, 0.7331, 1.0, 0.775, 1.0, 0.0, 1.0, 1.0, 1.0, 1.0, 1.0, 0.0, 1.0, 1.0, 1.0, 1.0, 1.0, 1.0, 1.0, 1.0, 1.0, 0.0, 0.0, 0.0, 0.0, 0.0, 0.0, 0.0, 0.0, 0.0, 0.0, 0.0, 0.0, 0.0, 0.0, 0.0, 0.0, 0.0, 0.0, 0.0, 0.0, 0.0, 0.0, 0.0, 0.0, 0.0, 0.0, 0.0, 0.0, 0.0, 0.0, 0.0, 0.0, 0.0, 0.0, 0.0, 0.0, 0.0, 0.0, 0.0, 0.0, 0.0, 0.0, 0.0, 0.0, 0.0, 0.0, 0.0, 0.0, 0.0, 0.0, 0.0, 0.0, 0.0, 0.0, 0.0, 0.0, 0.0, 0.0, 0.0, 0.0, 0.0, 0.0, 0.0, 0.0, 0.75, 0.0, 0.6701, 0.0, 0.5751, 0.0, 0.5154, 0.0, 0.75, 0.0, 1.0, 1.0, 1.0, 1.0, 1.0, 1.0, 0.0, 0.0, 0.0, 0.0, 0.0, 0.0, 0.0, 0.0, 0.0, 0.0, 0.875, 0.0, 0.8045, 0.0, 0.875, 0.0, 0.0, 1.0, 0.0, 1.0, 0.0, 1.0, 0.0, 1.0, 0.0, 1.0, 1.0, 1.0, 0.6667, 1.0, 0.6667, 1.0, 1.0, 1.0, 0.0, 0.0, 0.0, 0.0, 0.0, 0.0, 0.0, 0.0, 0.0, 0.0, 0.0, 1.0, 0.0, 1.0, 0.0, 1.0, 0.0, 1.0, 0.0, 0.0, 0.0, 0.0, 0.0, 0.0, 0.0, 0.0, 0.0, 0.0, 0.0, 0.0, 0.0, 1.0, 0.0, 1.0, 0.0, 1.0, 0.0, 1.0, 0.0, 0.0, 0.0, 0.0, 0.0, 0.0, 0.0, 0.0, 1.0, 1.0, 1.0, 1.0, 1.0, 1.0, 1.0, 1.0, 1.0, 1.0, 1.0, 1.0, 1.0, 1.0, 1.0, 1.0, 0.0, 0.0, 0.0, 0.0, 0.0, 0.0, 0.0, 0.0, 0.0, 1.0, 0.0, 1.0, 0.0, 1.0, 0.0, 1.0, 0.0, 0.0, 0.0, 0.0, 0.0, 0.0, 0.0, 0.0, 1.0, 1.0, 1.0, 1.0, 1.0, 1.0, 1.0, 1.0, 0.0, 0.0, 0.0, 0.0, 0.0, 0.0, 0.0, 0.0, 0.0, 0.0, 0.0, 0.0, 0.0, 0.0, 0.0, 0.0, 0.0, 1.0, 0.0, 1.0, 0.0, 1.0, 0.0, 1.0, 1.0, 1.0, 1.0, 1.0, 1.0, 1.0, 1.0, 1.0, 0.0, 0.0, 0.0, 0.0, 0.0, 0.0, 0.0, 0.0, 1.0, 0.0, 0.7071, 0.0, 0.7139, 0.0, 0.875, 0.0, 0.0, 1.0, 0.0, 1.0, 0.0, 1.0, 0.0, 1.0, 0.0, 1.0, 0.0, 1.0, 0.3333, 1.0, 0.3333, 1.0, 0.0, 1.0, 0.0, 1.0, 0.3333, 1.0, 0.3333, 1.0, 0.3333, 1.0, 0.3333, 1.0, 0.6667, 1.0, 0.6667, 1.0, 0.3333, 1.0, 0.0, 1.0, 0.0, 1.0, 0.3333, 1.0, 0.6667, 1.0, 0.3333, 1.0, 0.3333, 1.0, 0.6667, 1.0, 0.3333, 1.0, 0.0, 1.0, 0.0, 1.0, 0.3333, 1.0, 0.6667, 1.0, 0.3333, 1.0, 0.3333, 1.0, 0.6667, 1.0, 0.3333, 1.0, 0.0, 1.0, 0.0, 1.0, 0.3333, 1.0, 0.6667, 1.0, 0.3333, 1.0, 0.3333, 1.0, 0.6667, 1.0, 0.3333, 1.0, 0.0, 1.0, 0.0, 1.0, 0.3333, 1.0, 0.6667, 1.0, 0.3333, 1.0, 0.3333, 1.0, 0.6667, 1.0, 0.3333, 1.0, 0.0, 1.0, 0.0, 1.0, 0.3333, 1.0, 0.3333, 1.0, 0.3333, 1.0, 0.6667, 1.0, 0.6667, 1.0, 0.3333, 1.0, 0.0, 1.0, 0.0, 1.0, 0.3333, 1.0, 0.6667, 1.0, 0.3333, 1.0, 0.3333, 1.0, 0.6667, 1.0, 0.5, 0.0, 0.6701, 0.0, 0.7305, 0.0, 0.6903, 0.0, 0.4532, 0.0, 1.0, 1.0, 0.8893, 1.0, 0.6667, 1.0, 0.6667, 0.05909, 0.7071, 0.0, 1.0, 0.0, 0.6667, 1.0, 0.3333, 1.0, 0.3278, 0.06101, 0.6667, 0.05909, 0.0, 0.0, 0.0, 0.0, 0.0, 0.0, 0.0, 0.0, 0.0, 0.0, 0.0, 0.0, 0.0, 0.0, 0.0, 0.0, 0.0, 0.0, 0.0, 0.0, 0.0, 0.0, 0.0, 0.0, 0.0, 0.0, 0.0, 0.0, 0.0, 0.0, 0.0, 0.0, 0.0, 0.0, 0.0, 0.0, 0.0, 0.0, 0.0, 0.0, 0.0, 0.0, 0.0, 0.0, 0.0, 0.0, 0.0, 0.0, 0.0, 0.0, 0.0, 0.0, 0.0, 0.0, 0.0, 0.0, 0.0, 0.0, 0.0, 0.0, 0.0, 0.0, 0.0, 0.0, 0.0, 0.0, 0.0, 0.0, 0.0, 0.0, 0.0, 0.0, 0.0, 0.0, 0.0, 0.0, 0.0, 0.0, 0.0, 0.0, 0.0, 0.0, 0.0, 0.0, 0.0, 0.0, 0.0, 0.0, 0.0, 0.0, 0.0, 0.0, 0.0, 0.0, 0.0, 0.0, 0.0, 0.0, 0.0, 0.0, 0.0, 0.0, 0.0, 0.0, 0.0, 0.0, 0.0, 0.0, 0.0, 0.0, 0.0, 0.0, 0.0, 0.0, 0.0, 0.0, 0.0, 0.0, 0.0, 0.0, 0.0, 0.0, 0.0, 0.0, 0.0, 0.0, 0.0, 0.0, 0.0, 0.0, 0.0, 0.0, 0.0, 0.0, 0.0, 0.0, 0.0, 0.0, 0.0, 0.0, 0.0, 0.0, 0.0, 0.0, 0.0, 0.0, 0.0, 1.0, 1.0, 1.0, 1.0, 1.0, 0.0, 1.0, 1.0, 1.0, 1.0, 1.0, 0.0, 1.0, 0.0, 1.0, 0.0, 1.0, 0.0, 1.0, 0.0, 1.0, 0.0, 1.0, 1.0, 1.0, 1.0, 1.0, 1.0, 1.0, 1.0, 1.0, 0.0, 1.0, 1.0, 1.0, 1.0, 1.0, 0.0, 1.0, 0.1085, 1.0, 0.0, 1.0, 0.0, 1.0, 0.1107, 1.0, 0.0, 1.0, 0.0, 1.0, 0.0, 1.0, 0.0, 1.0, 0.0, 1.0, 0.0, 1.0, 0.0, 1.0, 0.0, 1.0, 0.0, 1.0, 0.0, 1.0, 0.0, 1.0, 0.0, 1.0, 0.0, 1.0, 0.0, 1.0, 0.0, 1.0, 0.0, 1.0, 0.0, 1.0, 0.0, 1.0, 0.1771, 1.0, 0.2981, 1.0, 0.0, 1.0, 0.0, 1.0, 0.0, 1.0, 0.0, 1.0, 0.0, 1.0, 0.0, 1.0, 0.0, 1.0, 0.6128, 1.0, 0.6667, 1.0, 0.6667, 1.0, 0.6667, 1.0, 0.3549, 1.0, 0.5098, 1.0, 1.0, 1.0, 1.0, 1.0, 0.8057, 1.0, 0.824, 1.0, 0.8405, 1.0, 0.6667, 1.0, 0.6667, 1.0, 0.7133, 1.0, 0.7502, 1.0, 0.775, 1.0, 0.8057, 1.0, 1.0, 1.0, 1.0, 1.0, 0.0, 1.0, 0.0, 1.0, 0.0, 1.0, 0.0, 1.0, 0.0, 1.0, 0.0, 1.0, 0.0, 1.0, 0.0, 1.0, 0.0, 1.0, 0.0, 1.0, 0.0, 1.0, 0.0, 1.0, 0.0, 1.0, 0.0, 1.0, 0.0, 1.0, 0.0, 1.0, 0.0, 1.0, 0.0, 1.0, 0.1085, 1.0, 0.1107, 1.0, 0.0, 1.0, 0.0, 1.0, 0.3549, 1.0, 0.6667, 1.0, 1.0, 1.0, 0.0, 0.0, 0.0, 0.0, 0.0, 0.0, 0.0, 0.0, 0.6667, 1.0, 0.7502, 1.0, 0.7133, 1.0, 0.0, 0.0, 0.0, 0.0, 0.0, 0.0, 0.0, 0.0, 0.0, 0.0, 0.0, 0.0, 0.0, 0.0, 0.0, 0.0, 0.6667, 1.0, 1.0, 1.0, 1.0, 1.0, 0.6667, 1.0, 0.0, 0.0, 0.0, 0.0, 0.0, 0.0, 0.0, 0.0, 0.0, 0.0, 0.0, 0.0, 0.0, 0.0, 0.0, 0.0, 0.0, 0.0, 0.0, 0.0, 0.0, 0.0, 0.0, 0.0, 0.0, 0.0, 0.0, 0.0, 0.0, 0.0, 0.0, 0.0, 0.0, 0.0, 0.0, 0.0, 0.0, 0.0, 0.0, 0.0, 0.0, 0.0, 0.0, 0.0, 0.0, 0.0, 0.0, 0.0, 0.0, 0.0, 0.0, 0.0, 0.0, 0.0, 0.0, 0.0, 0.0, 0.0, 0.0, 0.0, 0.0, 0.0, 0.0, 0.0, 0.0, 0.0, 0.0, 0.0, 0.0, 0.0, 0.0, 0.0, 0.0, 0.0, 0.0, 0.0, 0.0, 0.0, 0.0, 0.0, 1.0, 1.0, 1.0, 0.0, 1.0, 0.0, 1.0, 1.0, 0.0, 0.0, 0.0, 0.0, 0.0, 0.0, 0.0, 0.0, 0.0, 0.0, 0.0, 0.0, 0.0, 0.0, 0.0, 0.0, 1.0, 1.0, 1.0, 1.0, 1.0, 1.0, 0.0, 0.0, 0.0, 0.0, 0.0, 0.0, 0.0, 0.0, 1.0, 1.0, 1.0, 1.0, 0.8893, 1.0, 0.0, 0.0, 0.0, 0.0, 0.0, 0.0, 0.0, 0.0, 0.0, 0.0, 0.0, 0.0, 0.0, 0.0, 0.0, 0.0, 0.0, 0.0, 0.0, 0.0, 0.0, 0.0, 0.0, 0.0, 0.0, 0.0, 0.0, 0.0, 0.0, 0.0, 0.0, 0.0, 0.0, 0.0, 0.0, 0.0, 0.0, 0.0, 0.0, 0.0, 0.0, 0.0, 0.0, 0.0, 0.0, 0.0, 0.0, 0.0, 0.0, 0.0, 0.0, 0.0, 0.0, 0.0, 0.0, 0.0, 0.0, 0.0, 0.6667, 1.0, 0.5901, 1.0, 0.5098, 1.0, 0.3333, 1.0, 0.3333, 1.0, 0.6667, 1.0, 0.775, 1.0, 0.7331, 1.0, 0.8001, 1.0, 0.8001, 1.0, 0.7331, 1.0, 0.6667, 1.0, 0.6667, 1.0, 0.0, 0.0, 0.0, 0.0, 0.0, 0.0, 0.0, 0.0, 0.05603, 0.0, 0.4469, 0.0, 0.5, 0.0, 0.5, 0.0, 0.0, 0.0, 0.0, 0.0, 0.05109, 0.0, 0.04336, 0.0, 0.4549, 0.0, 0.45, 0.0, 0.5, 0.0, 0.5, 0.0, 0.5, 0.0, 0.5, 0.0, 0.5, 0.0, 0.5, 0.0, 0.5, 0.0, 0.5, 0.0, 0.06115, 0.0, 0.2307, 0.0, 0.4436, 0.0, 0.0, 0.0, 0.0, 0.0, 0.0, 0.0, 0.0, 0.0, 0.5, 0.0, 0.5, 0.0, 0.5, 0.0, 0.5, 0.0, 0.5, 0.0, 0.5, 0.0, 0.5, 0.0, 0.5, 0.0, 0.0, 0.0, 0.0, 0.0, 0.0, 0.0, 0.0, 0.0, 0.0, 0.0, 0.0, 0.0, 0.5, 0.0, 0.5, 0.0, 0.0, 0.0, 0.0, 0.0, 0.0, 0.0, 0.0, 0.0, 0.04085, 0.0, 0.06115, 0.0, 0.4436, 0.0, 0.4563, 0.0, 0.0, 0.0, 0.0, 0.0, 0.0, 0.0, 0.0, 0.0, 0.0343, 0.0, 0.04085, 0.0, 0.4563, 0.0, 0.4611, 0.0, 0.5, 0.0, 0.5, 0.0, 0.5, 0.0, 0.5, 0.0, 0.0, 0.0, 0.0, 0.0, 0.0, 0.0, 0.0, 0.0, 0.5, 0.0, 0.5, 0.0, 0.5, 0.0, 0.5, 0.0, 0.04336, 0.0, 0.0343, 0.0, 0.4611, 0.0, 0.4549, 0.0, 0.45, 0.0, 0.5, 0.0, 0.5, 0.0, 0.4469, 0.0, 0.05603, 0.0, 0.0, 0.0, 0.0, 0.0, 0.05109, 0.0, 0.5, 0.0, 0.4549, 0.0, 0.4611, 0.0, 0.5, 0.0, 0.0, 0.0, 0.04336, 0.0, 0.05109, 0.0, 0.0, 0.0, 0.5, 0.0, 0.4563, 0.0, 0.4436, 0.0, 0.5, 0.0, 0.0, 0.0, 0.04085, 0.0, 0.0343, 0.0, 0.0, 0.0, 0.3266, 0.0, 0.0, 0.0, 0.5, 0.0, 0.3266, 0.0, 0.5, 0.0, 0.5, 0.0, 0.4436, 0.0, 0.06115, 0.0, 0.0, 0.0, 0.0, 0.0, 0.2307, 0.0, 0.5, 0.0, 0.45, 0.0, 0.4549, 0.0, 0.5, 0.0, 0.0, 0.0, 0.0343, 0.0, 0.04336, 0.0, 0.0, 0.0, 0.5, 0.0, 0.4611, 0.0, 0.4563, 0.0, 0.5, 0.0, 0.0, 0.0, 0.06115, 0.0, 0.04085, 0.0, 0.0, 0.0, 0.05603, 0.0, 0.05109, 0.0, 0.45, 0.0, 0.4469, 0.0, 0.0, 0.0, 0.0, 0.0, 0.0, 0.0, 0.0, 0.0, 0.0, 0.0, 0.0, 0.0, 0.0, 0.0, 0.0, 0.0, 0.0, 0.0, 0.0, 0.0, 0.0, 0.0, 0.0, 0.0, 0.0, 0.0, 0.0, 0.0, 0.0, 0.0, 0.0, 0.0, 0.0, 0.0, 0.0, 0.0, 0.0, 0.0, 0.0, 0.0, 0.0, 0.0, 0.0, 0.0, 0.0, 0.0, 0.0, 0.0, 0.0, 0.0, 0.0, 0.0, 0.0, 0.0, 0.0, 0.0, 0.0, 0.0, 0.0, 0.0, 0.0, 0.0, 0.0, 0.0, 0.0, 0.0, 0.0, 0.0, 0.0, 0.0, 0.0, 0.0, 0.8045, 0.0, 0.7305, 0.0, 0.75, 0.0, 1.0, 0.0, 0.875, 0.0, 0.875, 0.0, 1.0, 0.0, 0.875, 0.0, 0.8045, 0.0, 0.75, 0.0, 0.75, 0.0, 0.875, 0.0, 0.5154, 0.0, 0.5751, 0.0, 0.6701, 0.0, 0.5, 0.0, 0.7305, 0.0, 0.6701, 0.0, 0.75, 0.0, 0.0, 1.0, 0.0, 1.0, 0.0, 1.0, 0.0, 1.0, 0.0, 0.0, 0.0, 0.0, 0.0, 0.0, 0.0, 0.0, 0.0, 0.0, 0.2557, 0.0, 0.5, 0.0, 0.5, 0.0, 0.0, 0.0, 0.0, 0.0, 0.0, 0.0, 0.3476, 0.0, 1.0, 0.0, 0.875, 0.0, 0.7139, 0.0, 0.7071, 0.0, 0.0, 0.0, 0.0, 0.0, 0.0, 0.0, 0.0, 0.0, 0.0, 0.0, 0.0, 0.0, 0.0, 0.0, 0.0, 0.0, 0.0, 0.0, 0.0, 1.0, 0.0, 1.0, 0.0, 1.0, 0.0, 1.0, 0.0, 1.0, 0.0, 1.0, 0.0, 1.0, 0.6128, 1.0, 0.6667, 1.0, 0.6667, 1.0, 0.5901, 1.0, 0.5098, 1.0, 0.0, 1.0, 0.3333, 1.0, 0.0, 1.0, 0.6667, 1.0, 0.6667, 1.0, 0.7133, 1.0, 0.8405, 1.0, 1.0, 1.0, 1.0, 1.0, 0.0, 0.0, 0.0, 0.0, 0.0, 0.0, 0.0, 0.0, 0.0, 0.0, 0.0, 0.0, 1.0, 1.0, 0.0, 1.0, 0.0, 1.0, 1.0, 1.0, 0.875, 0.0, 0.75, 0.0, 0.5, 0.0, 0.0, 0.0, 0.0, 0.0, 1.0, 0.0, 1.0, 0.0, 1.0, 1.0, 0.0, 1.0, 0.0, 1.0, 1.0, 1.0, 1.0, 1.0, 1.0, 1.0, 0.0, 1.0, 0.0, 1.0, 1.0, 1.0, 1.0, 1.0, 0.0, 1.0, 0.0, 1.0, 0.0, 1.0, 0.0, 1.0, 0.0, 1.0, 0.0, 1.0, 0.0, 0.0, 0.0, 0.0, 0.0, 0.0, 0.0, 0.0, 0.0, 1.0, 0.0, 1.0, 1.0, 1.0, 1.0, 1.0, 0.3333, 1.0, 0.3219, 0.0594, 0.0, 0.0, 0.0, 1.0, 0.0, 0.0, 0.0, 0.0, 0.0, 0.0, 0.0, 0.0, 0.0, 0.0, 0.0, 0.0, 0.0, 0.0, 0.0, 0.0, 0.0, 1.0, 0.0, 1.0, 0.0, 1.0, 0.0, 1.0, 0.5, 0.0, 0.2557, 0.0, 0.4185, 0.0, 0.0, 0.0, 0.0, 0.0, 0.0, 0.0, 0.0, 0.0, 1.0, 1.0, 1.0, 1.0, 1.0, 1.0, 1.0, 1.0, 1.0, 1.0, 1.0, 1.0, 1.0, 1.0, 0.0, 1.0, 0.0, 1.0, 0.0, 1.0, 0.0, 1.0, 0.0, 1.0, 1.0, 1.0, 1.0, 1.0, 1.0, 1.0, 1.0, 1.0, 0.0, 1.0, 0.0, 1.0, 0.0, 1.0, 0.0, 1.0, 1.0, 1.0, 1.0, 1.0, 1.0, 1.0, 1.0, 1.0, 0.0, 1.0, 0.0, 0.0, 0.0, 0.0, 0.0, 1.0, 0.0, 1.0, 0.0, 1.0, 0.0, 1.0, 0.0, 1.0, 1.0, 1.0, 1.0, 1.0, 1.0, 1.0, 1.0, 1.0, 0.0, 1.0, 0.0, 1.0, 0.0, 1.0, 0.0, 1.0, 0.875, 0.0, 1.0, 0.0, 1.0, 0.0, 0.875, 0.0, 1.0, 1.0, 1.0, 1.0, 1.0, 1.0, 1.0, 1.0, 0.0, 1.0, 0.0, 1.0, 0.0, 1.0, 0.0, 1.0, 1.0, 1.0, 1.0, 1.0, 1.0, 1.0, 1.0, 1.0, 1.0, 0.0, 1.0, 0.0, 1.0, 0.0, 0.0, 1.0, 0.0, 1.0, 0.0, 1.0, 0.0, 1.0, 0.0, 0.0, 0.0, 0.0, 0.0, 0.0, 0.0, 0.0, 1.0, 1.0, 1.0, 1.0, 1.0, 1.0, 1.0, 1.0, 0.0, 1.0, 0.0, 1.0, 0.0, 1.0, 0.0, 1.0, 1.0, 1.0, 1.0, 1.0, 1.0, 1.0, 1.0, 1.0, 0.0, 0.0, 0.5, 0.0, 0.5, 0.0, 0.0, 0.0, 0.0, 1.0, 0.0, 1.0, 0.0, 1.0, 0.0, 1.0, 0.0, 1.0, 0.0, 1.0, 0.1771, 1.0, 0.2981, 1.0, 1.0, 1.0, 1.0, 1.0, 0.5, 0.0, 0.75, 0.0, 0.75, 0.0, 0.5, 0.0, 1.0, 1.0, 1.0, 1.0, 1.0, 1.0, 1.0, 1.0, 0.75, 0.0, 0.875, 0.0, 0.875, 0.0, 0.75, 0.0, 0.0, 1.0, 0.0, 1.0, 0.0, 1.0, 0.0, 1.0, 0.0, 1.0, 0.0, 1.0, 0.0, 1.0, 0.0, 1.0, 0.0, 1.0, 0.0, 1.0, 0.0, 1.0, 0.0, 1.0, 0.0, 0.0, 0.0, 0.0, 0.0, 0.0, 0.0, 0.0, 0.0, 0.0, 0.0, 0.0, 0.0, 0.0, 0.0, 0.0, 1.0, 1.0, 1.0, 1.0, 1.0, 1.0, 0.0, 0.0, 0.0, 0.0, 0.0, 0.0, 0.0, 0.0, 0.0, 1.0, 0.0, 1.0, 0.0, 1.0, 0.0, 1.0, 0.0, 0.0, 0.0, 0.0, 0.0, 0.0, 0.0, 0.0, 1.0, 1.0, 1.0, 1.0, 1.0, 1.0, 1.0, 1.0, 0.9899, 0.0, 1.0, 0.0, 0.875, 0.0, 0.875, 0.0, 0.0, 0.0, 0.0, 0.0, 0.0, 1.0, 0.0, 1.0, 0.6667, 1.0, 1.0, 1.0, 1.0, 1.0, 1.0, 1.0, 0.8893, 1.0, 0.6667, 1.0, 0.0, 0.0, 0.0, 0.0, 0.0, 0.0, 0.0, 0.0, 0.6667, 1.0, 1.0, 1.0, 1.0, 1.0, 0.6667, 1.0, 1.0, 1.0, 1.0, 1.0, 0.6667, 1.0, 0.6667, 1.0, 0.0, 0.0, 0.0, 0.0, 0.0, 0.0, 0.0, 0.0, 0.8405, 1.0, 1.0, 1.0, 0.6667, 1.0, 0.6667, 1.0, 0.824, 1.0, 0.8405, 1.0, 0.6667, 1.0, 0.6667, 1.0, 0.8057, 1.0, 0.7502, 1.0, 0.775, 1.0, 0.7331, 1.0, 0.6667, 1.0, 0.6667, 1.0, 0.0, 1.0, 0.0, 1.0, 1.0, 1.0, 1.0, 1.0, 1.0, 1.0, 1.0, 1.0, 1.0, 1.0, 1.0, 1.0, 0.0, 0.0, 0.0, 0.0, 0.0, 0.0, 0.0, 0.0, 0.0, 0.0, 0.0, 0.0, 0.0, 0.0, 0.0, 0.0, 0.0, 0.0, 0.0, 0.0, 0.0, 0.0, 0.0, 0.0, 0.0, 0.0, 0.0, 0.0, 0.0, 0.0, 0.0, 0.0, 0.0, 0.0, 0.0, 0.0, 0.0, 0.0, 0.0, 0.0, 0.0, 0.0, 0.0, 0.0, 0.0, 0.0, 0.0, 0.0, 0.0, 0.0, 0.0, 0.0, 0.0, 0.0, 0.0, 0.0, 0.0, 0.0, 0.0, 0.0, 0.0, 0.0, 0.0, 0.0, 0.75, 0.0, 0.75, 0.0, 0.5154, 0.0, 0.5751, 0.0, 0.6701, 0.0, 1.0, 1.0, 1.0, 1.0, 1.0, 1.0, 0.0, 0.0, 0.0, 0.0, 0.0, 0.0, 0.0, 0.0, 0.0, 0.0, 0.875, 0.0, 0.875, 0.0, 0.8045, 0.0, 0.0, 1.0, 0.0, 1.0, 0.0, 1.0, 0.0, 1.0, 0.0, 1.0, 1.0, 1.0, 1.0, 1.0, 0.6667, 1.0, 0.6667, 1.0, 0.0, 0.0, 0.0, 0.0, 0.0, 0.0, 0.0, 0.0, 0.0, 0.0, 0.0, 1.0, 0.0, 1.0, 0.0, 1.0, 0.0, 1.0, 0.0, 0.0, 0.0, 0.0, 0.0, 0.0, 0.0, 0.0, 0.0, 0.0, 0.0, 0.0, 0.0, 1.0, 0.0, 1.0, 0.0, 1.0, 0.0, 1.0, 0.0, 0.0, 0.0, 0.0, 0.0, 0.0, 0.0, 0.0, 1.0, 1.0, 1.0, 1.0, 1.0, 1.0, 1.0, 1.0, 1.0, 1.0, 1.0, 1.0, 1.0, 1.0, 1.0, 1.0, 0.0, 0.0, 0.0, 0.0, 0.0, 0.0, 0.0, 0.0, 0.0, 1.0, 0.0, 1.0, 0.0, 1.0, 0.0, 1.0, 0.0, 0.0, 0.0, 0.0, 0.0, 0.0, 0.0, 0.0, 1.0, 1.0, 1.0, 1.0, 1.0, 1.0, 1.0, 1.0, 0.0, 0.0, 0.0, 0.0, 0.0, 0.0, 0.0, 0.0, 0.0, 0.0, 0.0, 0.0, 0.0, 0.0, 0.0, 0.0, 0.0, 1.0, 0.0, 1.0, 0.0, 1.0, 0.0, 1.0, 1.0, 1.0, 1.0, 1.0, 1.0, 1.0, 1.0, 1.0, 0.0, 0.0, 0.0, 0.0, 0.0, 0.0, 0.0, 0.0, 0.6921, 0.0, 0.7139, 0.0, 0.875, 0.0, 0.8045, 0.0, 0.7305, 0.0, 0.0, 1.0, 0.0, 1.0, 0.0, 1.0, 0.0, 1.0, 0.0, 1.0, 0.3333, 1.0, 0.3333, 1.0, 0.0, 1.0, 0.0, 1.0, 0.3333, 1.0, 0.3333, 1.0, 0.0, 1.0, 0.3333, 1.0, 0.6667, 1.0, 0.6667, 1.0, 0.3333, 1.0, 0.3333, 1.0, 0.3333, 1.0, 0.0, 1.0, 0.0, 1.0, 0.6667, 1.0, 0.6667, 1.0, 0.3333, 1.0, 0.3333, 1.0, 0.3333, 1.0, 0.3333, 1.0, 0.0, 1.0, 0.0, 1.0, 0.6667, 1.0, 0.6667, 1.0, 0.3333, 1.0, 0.3333, 1.0, 0.3333, 1.0, 0.3333, 1.0, 0.0, 1.0, 0.0, 1.0, 0.6667, 1.0, 0.6667, 1.0, 0.3333, 1.0, 0.3333, 1.0, 0.3333, 1.0, 0.3333, 1.0, 0.0, 1.0, 0.0, 1.0, 0.6667, 1.0, 0.6667, 1.0, 0.3333, 1.0, 0.3333, 1.0, 0.3333, 1.0, 0.3333, 1.0, 0.0, 1.0, 0.0, 1.0, 0.3333, 1.0, 0.6667, 1.0, 0.6667, 1.0, 0.3333, 1.0, 0.3333, 1.0, 0.3333, 1.0, 0.0, 1.0, 0.0, 1.0, 0.6667, 1.0, 0.6667, 1.0, 0.3333, 1.0, 0.3333, 1.0, 0.5, 0.0, 0.4185, 0.0, 0.6921, 0.0, 0.7305, 0.0, 0.6701, 0.0, 1.0, 1.0, 1.0, 0.0, 0.7071, 0.0, 0.6667, 0.05909, 0.6667, 1.0, 0.8893, 1.0, 0.6667, 1.0, 0.6667, 0.05909, 0.3278, 0.06101, 0.3333, 1.0, 0.0, 0.0, 0.0, 0.0, 0.0, 0.0, 0.0, 0.0, 0.0, 0.0, 0.0, 0.0, 0.0, 0.0, 0.0, 0.0, 0.0, 0.0, 0.0, 0.0, 0.0, 0.0, 0.0, 0.0, 0.0, 0.0, 0.0, 0.0, 0.0, 0.0, 0.0, 0.0, 0.0, 0.0, 0.0, 0.0, 0.0, 0.0, 0.0, 0.0, 0.0, 0.0, 0.0, 0.0, 0.0, 0.0, 0.0, 0.0, 0.0, 0.0, 0.0, 0.0, 0.0, 0.0, 0.0, 0.0, 0.0, 0.0, 0.0, 0.0, 0.0, 0.0, 0.0, 0.0, 0.0, 0.0, 0.0, 0.0, 0.0, 0.0, 0.0, 0.0, 0.0, 0.0, 1.0, 1.0, 1.0, 0.0, 0.0, 0.0, 0.0, 1.0, 0.0, 0.0, 0.0, 0.0, 0.0, 0.0, 0.0, 0.0, 0.0, 0.0, 0.0, 0.0, 0.0, 0.0, 0.0, 0.0, 0.0, 0.0, 0.0, 0.0, 0.0, 0.0, 0.0, 0.0, 0.0, 0.0, 0.0, 0.0, 0.0, 0.0, 0.0, 0.0, 0.0, 0.0, 0.0, 0.0, 0.0, 0.0, 0.0, 0.0, 0.0, 0.0, 0.0, 0.0, 0.0, 0.0, 0.0, 0.0, 0.0, 0.0, 0.0, 0.0, 0.0, 0.0, 0.0, 0.0, 0.0, 0.0, 0.0, 0.0, 0.0, 0.0, 0.0, 0.0, 0.0, 0.0, 0.0, 0.0, 0.0, 0.0, 0.0, 0.0, 0.0, 1.0, 0.0, 1.0, 1.0, 1.0, 1.0, 1.0, 1.0, 1.0, 0.0, 1.0, 0.0, 1.0, 1.0, 1.0, 0.0, 1.0, 0.0, 1.0, 0.0, 1.0, 0.0, 1.0, 0.0, 1.0, 0.0, 1.0, 1.0, 1.0, 1.0, 1.0, 1.0, 1.0, 1.0, 1.0, 1.0, 1.0, 1.0, 1.0, 0.0, 1.0, 0.0, 1.0, 1.0, 1.0, 1.0, 1.0, 0.1085, 1.0, 0.1107, 1.0, 0.0, 1.0, 0.0, 1.0, 0.0, 1.0, 0.0, 1.0, 0.0, 1.0, 0.0, 1.0, 0.0, 1.0, 0.0, 1.0, 0.0, 1.0, 0.0, 1.0, 0.0, 1.0, 0.0, 1.0, 0.0, 1.0, 0.0, 1.0, 0.0, 1.0, 0.0, 1.0, 0.0, 1.0, 0.0, 1.0, 0.0, 1.0, 0.2981, 1.0, 0.1771, 1.0, 0.0, 1.0, 0.0, 1.0, 0.0, 1.0, 0.0, 1.0, 0.0, 1.0, 0.0, 1.0, 0.0, 1.0, 0.0, 1.0, 0.6128, 1.0, 0.5098, 1.0, 0.3549, 1.0, 0.6667, 1.0, 0.6667, 1.0, 0.6667, 1.0, 1.0, 1.0, 0.8405, 1.0, 0.824, 1.0, 0.8057, 1.0, 1.0, 1.0, 0.6667, 1.0, 1.0, 1.0, 1.0, 1.0, 0.8001, 1.0, 0.775, 1.0, 0.7502, 1.0, 0.7133, 1.0, 0.6667, 1.0, 0.0, 1.0, 0.0, 1.0, 0.0, 1.0, 0.0, 1.0, 0.0, 1.0, 0.0, 1.0, 0.0, 1.0, 0.0, 1.0, 0.0, 1.0, 0.0, 1.0, 0.0, 1.0, 0.0, 1.0, 0.0, 1.0, 0.0, 1.0, 0.0, 1.0, 0.0, 1.0, 0.0, 1.0, 1.0, 1.0, 0.6667, 1.0, 0.3549, 1.0, 0.0, 1.0, 0.0, 1.0, 0.1107, 1.0, 0.1085, 1.0, 0.0, 1.0, 0.0, 0.0, 0.0, 0.0, 0.0, 0.0, 0.0, 0.0, 0.6667, 1.0, 0.7133, 1.0, 0.7502, 1.0, 0.0, 0.0, 0.0, 0.0, 0.0, 0.0, 0.0, 0.0, 0.0, 0.0, 0.0, 0.0, 0.0, 0.0, 0.0, 0.0, 0.6667, 1.0, 0.6667, 1.0, 1.0, 1.0, 1.0, 1.0, 0.0, 0.0, 0.0, 0.0, 0.0, 0.0, 0.0, 0.0, 0.0, 0.0, 0.0, 0.0, 0.0, 0.0, 0.0, 0.0, 0.0, 0.0, 0.0, 0.0, 0.0, 0.0, 0.0, 0.0, 0.0, 0.0, 0.0, 0.0, 0.0, 0.0, 0.0, 0.0, 0.0, 0.0, 0.0, 0.0, 0.0, 0.0, 0.0, 0.0, 0.0, 0.0, 0.0, 0.0, 0.0, 0.0, 0.0, 0.0, 0.0, 0.0, 0.0, 0.0, 0.0, 0.0, 0.0, 0.0, 0.0, 0.0, 0.0, 0.0, 0.0, 0.0, 0.0, 0.0, 0.0, 0.0, 0.0, 0.0, 0.0, 0.0, 0.0, 0.0, 0.0, 0.0, 0.0, 0.0, 0.0, 0.0, 0.0, 0.0, 1.0, 1.0, 1.0, 1.0, 1.0, 0.0, 1.0, 0.0, 0.0, 0.0, 0.0, 0.0, 0.0, 0.0, 0.0, 0.0, 0.0, 0.0, 0.0, 0.0, 0.0, 0.0, 0.0, 0.0, 1.0, 1.0, 1.0, 1.0, 1.0, 1.0, 0.0, 0.0, 0.0, 0.0, 0.0, 0.0, 0.0, 0.0, 1.0, 1.0, 0.8893, 1.0, 1.0, 1.0, 0.0, 0.0, 0.0, 0.0, 0.0, 0.0, 0.0, 0.0, 0.0, 0.0, 0.0, 0.0, 0.0, 0.0, 0.0, 0.0, 0.0, 0.0, 0.0, 0.0, 0.0, 0.0, 0.0, 0.0, 0.0, 0.0, 0.0, 0.0, 0.0, 0.0, 0.0, 0.0, 0.0, 0.0, 0.0, 0.0, 0.0, 0.0, 0.0, 0.0, 0.0, 0.0, 0.0, 0.0, 0.0, 0.0, 0.0, 0.0, 0.0, 0.0, 0.0, 0.0, 0.0, 0.0, 0.0, 0.0, 0.0, 0.0, 0.6667, 1.0, 0.6667, 1.0, 0.3333, 1.0, 0.3549, 1.0, 0.5098, 1.0, 0.5901, 1.0, 0.775, 1.0, 0.8001, 1.0, 0.7331, 1.0, 0.8057, 1.0, 0.6667, 1.0, 0.6667, 1.0, 0.7331, 1.0, 0.0, 0.0, 0.0, 0.0, 0.0, 0.0, 0.0, 0.0, 0.05603, 0.0, 0.0, 0.0, 0.0, 0.0, 0.5, 0.0, 0.5, 0.0, 0.4469, 0.0, 0.5, 0.0, 0.0, 0.0, 0.0, 0.0, 0.5, 0.0, 0.05109, 0.0, 0.45, 0.0, 0.4549, 0.0, 0.04336, 0.0, 0.5, 0.0, 0.5, 0.0, 0.5, 0.0, 0.5, 0.0, 0.5, 0.0, 0.0, 0.0, 0.0, 0.0, 0.5, 0.0, 0.5, 0.0, 0.0, 0.0, 0.0, 0.0, 0.5, 0.0, 0.5, 0.0, 0.5, 0.0, 0.5, 0.0, 0.5, 0.0, 0.06115, 0.0, 0.4436, 0.0, 0.3266, 0.0, 0.0, 0.0, 0.0, 0.0, 0.0, 0.0, 0.0, 0.0, 0.5, 0.0, 0.5, 0.0, 0.5, 0.0, 0.5, 0.0, 0.5, 0.0, 0.5, 0.0, 0.5, 0.0, 0.5, 0.0, 0.0, 0.0, 0.0, 0.0, 0.0, 0.0, 0.0, 0.0, 0.0, 0.0, 0.5, 0.0, 0.5, 0.0, 0.0, 0.0, 0.0, 0.0, 0.0, 0.0, 0.0, 0.0, 0.0, 0.0, 0.5, 0.0, 0.0, 0.0, 0.0, 0.0, 0.5, 0.0, 0.04085, 0.0, 0.4563, 0.0, 0.4436, 0.0, 0.06115, 0.0, 0.0, 0.0, 0.0, 0.0, 0.0, 0.0, 0.0, 0.0, 0.0343, 0.0, 0.4611, 0.0, 0.4563, 0.0, 0.04085, 0.0, 0.5, 0.0, 0.5, 0.0, 0.5, 0.0, 0.5, 0.0, 0.5, 0.0, 0.0, 0.0, 0.0, 0.0, 0.5, 0.0, 0.0, 0.0, 0.0, 0.0, 0.0, 0.0, 0.0, 0.0, 0.5, 0.0, 0.5, 0.0, 0.5, 0.0, 0.5, 0.0, 0.04336, 0.0, 0.4549, 0.0, 0.4611, 0.0, 0.0343, 0.0, 0.5, 0.0, 0.0, 0.0, 0.0, 0.0, 0.5, 0.0, 0.45, 0.0, 0.4469, 0.0, 0.5, 0.0, 0.5, 0.0, 0.05603, 0.0, 0.05109, 0.0, 0.0, 0.0, 0.0, 0.0, 0.5, 0.0, 0.5, 0.0, 0.4611, 0.0, 0.4549, 0.0, 0.0, 0.0, 0.0, 0.0, 0.05109, 0.0, 0.04336, 0.0, 0.5, 0.0, 0.5, 0.0, 0.4436, 0.0, 0.4563, 0.0, 0.0, 0.0, 0.0, 0.0, 0.0343, 0.0, 0.04085, 0.0, 0.2307, 0.0, 0.5, 0.0, 0.0, 0.0, 0.3266, 0.0, 0.4436, 0.0, 0.5, 0.0, 0.5, 0.0, 0.06115, 0.0, 0.2307, 0.0, 0.0, 0.0, 0.0, 0.0, 0.5, 0.0, 0.5, 0.0, 0.4549, 0.0, 0.45, 0.0, 0.0, 0.0, 0.0, 0.0, 0.04336, 0.0, 0.0343, 0.0, 0.5, 0.0, 0.5, 0.0, 0.4563, 0.0, 0.4611, 0.0, 0.0, 0.0, 0.0, 0.0, 0.04085, 0.0, 0.06115, 0.0, 0.05603, 0.0, 0.4469, 0.0, 0.45, 0.0, 0.05109, 0.0, 0.0, 0.0, 0.0, 0.0, 0.0, 0.0, 0.0, 0.0, 0.0, 0.0, 0.0, 0.0, 0.0, 0.0, 0.0, 0.0, 0.0, 0.0, 0.0, 0.0, 0.0, 0.0, 0.0, 0.0, 0.0, 0.0, 0.0, 0.0, 0.0, 0.0, 0.0, 0.0, 0.0, 0.0, 0.0, 0.0, 0.0, 0.0, 0.0, 0.0, 0.0, 0.0, 0.0, 0.0, 0.0, 0.0, 0.0, 0.0, 0.0, 0.0, 0.0, 0.0, 0.0, 0.0, 0.0, 0.0, 0.0, 0.0, 0.0, 0.0, 0.0, 0.0, 0.0, 0.0, 0.0, 0.0, 0.0, 0.0, 0.0, 0.0, 0.0, 0.0, 0.8045, 0.0, 0.75, 0.0, 0.7305, 0.0, 1.0, 0.0, 1.0, 0.0, 0.875, 0.0, 0.875, 0.0, 0.875, 0.0, 0.875, 0.0, 0.75, 0.0, 0.75, 0.0, 0.8045, 0.0, 0.5154, 0.0, 0.5, 0.0, 0.6701, 0.0, 0.5751, 0.0, 0.7305, 0.0, 0.75, 0.0, 0.6701, 0.0, 0.3589, 0.0, -0.06174, 0.0, 0.0, 0.0, 0.6667, 0.05909, 0.6585, -0.03938, 0.7139, 0.0, 0.7071, 0.0, 0.0, 0.0, 0.1461, 0.0, 0.0, 0.0, 0.6921, 0.0, 0.6368, 0.0, 0.7071, 0.0, 0.7139, 0.0, 0.4532, 0.0, 0.6903, 0.0, 0.6667, 0.05909, 0.3278, 0.06101, 0.3476, 0.0, 0.0, 0.0, 0.3589, 0.0, 0.4532, 0.0, 0.3278, 0.06101, 0.6667, 0.05909, 0.6921, 0.0, 0.4185, 0.0, 0.4185, 0.0, 0.2557, 0.0, 0.0, 0.0, 0.3476, 0.0, 0.0, 0.0, 0.0, 0.0, 0.0, 0.0, 0.0, 0.0, 0.0, 0.0])
me_plane.materials.append(mat_material)
me_plane.materials.append(mat_material_001)
me_plane.materials.append(mat_material_002)
me_plane.use_remesh_fix_poles = True
me_plane.use_remesh_preserve_attributes = False
me_plane.use_mirror_vertex_groups = False
me_plane.use_paint_bone_selection = False
me_plane.use_paint_mask_vertex = True
me_plane.update()
arm_armature = bpy.data.armatures.new('Armature')  # bones are not reproduced

# ---- objects
ob_plane = bpy.data.objects.new('Plane', me_plane)
ob_armature = bpy.data.objects.new('Armature', arm_armature)

# ---- transforms, parenting, visibility, modifiers, constraints
ob_plane.parent = ob_armature
ob_plane.matrix_parent_inverse = Matrix(((1.0, -0.0, -0.0, -0.0), (-0.0, 1.192e-08, -1.0, 1.644), (-0.0, 1.0, 1.192e-08, 1.344), (-0.0, 0.0, -0.0, 1.0)))
ob_plane.location = (2.45e-16, -1.34, 1.104)
ob_plane.rotation_euler = (-0.0, 1.571, 0.0)
ob_plane.scale = (0.4068, 0.4068, 0.4068)
ob_plane.lineart.crease_threshold = 0.0
_vg = ob_plane.vertex_groups.new(name='Bone')
for _i, _w in zip([10, 11, 12, 13, 14, 15, 16, 17, 18, 20, 36, 37, 51, 52, 53, 54, 55, 56, 57, 58, 59, 74, 75, 76, 82, 83, 84, 85, 177, 178, 179, 180, 181, 182, 183, 184, 186, 197, 198, 199, 200, 201, 202, 203, 204, 205, 206, 207, 208, 209, 210, 211, 212, 213, 214, 215, 216, 217, 218, 219, 220, 221, 222, 223, 224, 225, 226, 228, 235, 236, 237, 238, 239, 240, 241, 242, 243, 244, 245, 246, 247, 248, 249, 250, 251, 253, 259, 260, 261, 262, 263, 264, 265, 266, 267, 269, 284, 285, 299, 300, 301, 302, 303, 304, 305, 306, 307, 323, 324, 325, 332, 333, 334, 335, 429, 430, 431, 432, 433, 434, 435, 436, 438, 448, 449, 450, 451, 452, 453, 454, 455, 456, 457, 458, 459, 460, 461, 462, 463, 464, 465, 466, 467, 468, 469, 470, 471, 472, 473, 474, 475, 476, 477, 478, 479, 480, 481, 482, 483, 484, 485, 486, 487, 488, 489, 490, 492, 499, 500, 501, 502, 503, 504, 505, 506, 507, 508, 509, 510, 511, 512, 513, 514, 515, 516, 517, 518, 519, 520, 521, 522], [0.06558, 0.7942, 0.7492, 0.09949, 0.4908, 0.5327, 0.3237, 0.09597, 0.1153, 0.005458, 0.267, 0.009359, 0.794, 0.118, 0.07696, 0.5769, 0.3386, 0.2063, 0.1125, 0.09529, 0.003079, 0.09131, 0.05205, 0.005806, 0.8266, 0.8225, 0.09477, 0.094, 0.6526, 0.7755, 0.7457, 0.8007, 0.2285, 0.2625, 0.05917, 0.06471, 0.004053, 0.07941, 0.07099, 0.1602, 0.1324, 0.08633, 0.08532, 0.06842, 0.06602, 0.05021, 0.05019, 0.0425, 0.04376, 0.02672, 0.02693, 0.02608, 0.02665, 0.0212, 0.02051, 0.02039, 0.06288, 0.06321, 0.05647, 0.05538, 0.03627, 0.03627, 0.03357, 0.03275, 0.1831, 0.0686, 0.08067, 0.01411, 0.4965, 0.3164, 0.2455, 0.1163, 0.2726, 0.5389, 0.02357, 0.3721, 0.8039, 0.8324, 0.06182, 0.3976, 0.1963, 0.5137, 0.4582, 0.09078, 0.1095, 0.001572, 0.06544, 0.7943, 0.7406, 0.09822, 0.4716, 0.5278, 0.3237, 0.09607, 0.117, 0.00612, 0.2704, 0.02473, 0.7942, 0.1177, 0.08945, 0.577, 0.324, 0.2047, 0.1156, 0.09546, 0.003964, 0.1045, 0.0569, 0.007633, 0.8302, 0.8233, 0.09587, 0.09431, 0.6669, 0.7619, 0.7216, 0.7839, 0.2356, 0.2675, 0.06509, 0.07019, 0.006582, 0.124, 0.08583, 0.06392, 0.04855, 0.03833, 0.02545, 0.02437, 0.02032, 0.0199, 0.05352, 0.06328, 0.02951, 0.03448, 0.07941, 0.07099, 0.1602, 0.1324, 0.08633, 0.08532, 0.06842, 0.06602, 0.0502, 0.05019, 0.04249, 0.04375, 0.02665, 0.02687, 0.026, 0.02654, 0.02032, 0.02067, 0.02015, 0.06288, 0.06321, 0.05647, 0.05537, 0.03625, 0.03625, 0.03353, 0.03271, 0.1975, 0.1182, 0.1055, 0.01616, 0.4382, 0.307, 0.2441, 0.1259, 0.2651, 0.5365, 0.4705, 0.1818, 0.1574, 0.6267, 0.5861, 0.2851, 0.2752, 0.241, 0.23, 0.1794, 0.3913, 0.1552, 0.5927, 0.6264, 0.2688, 0.2782, 0.2249, 0.2348]): _vg.add([_i], _w, 'REPLACE')
_vg = ob_plane.vertex_groups.new(name='Bone.001')
for _i, _w in zip([1, 11, 12, 17, 18, 19, 20, 21, 22, 23, 24, 26, 43, 44, 51, 57, 58, 59, 60, 61, 62, 63, 64, 79, 82, 83, 84, 85, 86, 87, 88, 89, 90, 91, 92, 93, 159, 160, 161, 162, 163, 177, 178, 179, 180, 243, 244, 250, 251, 252, 253, 254, 255, 256, 257, 260, 261, 266, 267, 268, 269, 270, 271, 272, 273, 274, 275, 276, 277, 291, 292, 294, 299, 305, 306, 307, 308, 309, 310, 311, 312, 313, 314, 315, 316, 317, 329, 330, 332, 333, 334, 335, 336, 337, 338, 339, 340, 341, 342, 343, 344, 345, 346, 347, 349, 391, 398, 399, 401, 402, 403, 409, 410, 411, 412, 413, 414, 415, 429, 430, 431, 432, 444, 445, 446, 447, 508, 510, 518, 520], [0.04038, 0.09949, 0.05815, 0.8543, 0.7721, 0.7523, 0.4986, 0.2363, 0.1824, 0.05788, 0.0515, 0.05839, 0.02977, 0.01739, 0.1052, 0.7811, 0.8554, 0.4416, 0.7692, 0.1044, 0.2837, 0.06922, 0.08468, 0.02919, 0.0816, 0.09825, 0.8316, 0.8601, 0.6308, 0.8103, 0.2819, 0.6392, 0.3524, 0.1686, 0.07042, 0.01059, 0.07185, 0.01555, 0.01445, 0.002841, 0.003044, 0.1943, 0.06965, 0.1283, 0.0734, 0.09245, 0.08425, 0.8623, 0.8017, 0.7654, 0.639, 0.2176, 0.2415, 0.05688, 0.06022, 0.09954, 0.06163, 0.8572, 0.7706, 0.7806, 0.4993, 0.3714, 0.1837, 0.1601, 0.05321, 0.06017, 0.07451, 0.005159, 0.04124, 0.03275, 0.0202, 0.001058, 0.1053, 0.7783, 0.8595, 0.4427, 0.8052, 0.1067, 0.4709, 0.2203, 0.1177, 0.1084, 0.05818, 0.0374, 0.003414, 0.004732, 0.03278, 0.001921, 0.07681, 0.09739, 0.8319, 0.8638, 0.636, 0.8366, 0.2916, 0.7159, 0.3808, 0.4087, 0.1907, 0.1903, 0.08462, 0.06532, 0.04803, 0.009801, 0.003609, 0.008424, 0.02001, 0.03566, 0.08089, 0.055, 0.009648, 0.01622, 0.00892, 0.07653, 0.01999, 0.01824, 0.006008, 0.006304, 0.1961, 0.07244, 0.1294, 0.07632, 0.02664, 0.02016, 0.01733, 0.02593, 0.006077, 0.004821, 0.006044, 0.004538]): _vg.add([_i], _w, 'REPLACE')
_vg = ob_plane.vertex_groups.new(name='Bone.002')
for _i, _w in zip([0, 1, 2, 3, 4, 5, 9, 17, 19, 21, 22, 23, 24, 25, 26, 27, 28, 29, 30, 31, 58, 60, 62, 63, 64, 65, 66, 67, 68, 69, 70, 73, 86, 87, 88, 89, 90, 91, 92, 93, 94, 95, 96, 97, 98, 99, 100, 101, 102, 103, 104, 105, 106, 107, 108, 109, 110, 111, 112, 113, 114, 115, 116, 117, 118, 119, 120, 121, 126, 127, 128, 129, 130, 131, 132, 133, 134, 135, 136, 138, 139, 140, 144, 145, 146, 147, 148, 149, 150, 151, 152, 157, 158, 159, 167, 168, 169, 170, 171, 172, 193, 194, 195, 196, 250, 252, 254, 255, 256, 257, 258, 268, 270, 272, 273, 274, 275, 276, 277, 278, 279, 280, 283, 308, 310, 311, 312, 313, 314, 315, 316, 317, 318, 319, 320, 321, 322, 336, 337, 338, 339, 340, 341, 342, 343, 344, 345, 346, 347, 348, 349, 379, 380, 381, 382, 383, 384, 385, 386, 387, 388, 389, 390, 391, 392, 393, 396, 397, 398, 399, 400, 401, 402, 403, 404, 405, 406, 407, 408, 409, 410, 411, 444, 445, 446, 447], [0.8251, 0.7434, 0.5379, 0.4517, 0.007748, 0.1038, 0.005498, 0.008098, 0.1961, 0.7144, 0.002061, 0.8926, 0.09196, 0.8274, 0.7491, 0.5435, 0.2315, 0.4557, 0.05306, 0.09588, 0.005867, 0.1764, 0.6689, 0.8747, 0.7507, 0.852, 0.2931, 0.583, 0.05991, 0.4482, 0.09051, 4.505e-05, 0.036, 0.1075, 0.09109, 0.2786, 0.48, 0.7626, 0.7344, 0.8352, 0.2493, 0.4682, 0.1075, 0.2107, 0.00616, 0.0649, 0.5865, 0.6698, 0.6191, 0.6071, 0.6365, 0.6275, 0.6065, 0.595, 0.6478, 0.6294, 0.6091, 0.6103, 0.62, 0.6252, 0.6187, 0.6189, 0.6176, 0.6311, 0.6223, 0.6227, 0.6227, 0.6221, 0.01364, 0.04361, 0.03321, 0.04266, 0.01673, 0.0276, 0.03889, 0.04843, 0.02146, 0.04008, 0.0102, 0.03713, 0.05963, 0.06243, 0.04638, 0.06107, 0.0555, 0.07966, 0.01336, 0.2445, 0.1323, 0.04046, 0.02044, 0.06268, 0.04457, 0.1061, 0.6444, 0.6004, 0.6094, 0.622, 0.6251, 0.6185, 0.06481, 0.0576, 0.05847, 0.06215, 0.002975, 0.1793, 0.7122, 0.05252, 0.9009, 0.1194, 0.1641, 0.1542, 0.516, 0.6843, 0.08608, 0.6648, 0.7071, 0.4989, 0.2088, 0.3956, 0.09273, 0.1427, 0.0732, 0.1226, 0.3967, 0.5726, 0.6632, 0.5869, 0.224, 0.4868, 0.1083, 0.3663, 0.03981, 0.145, 0.0225, 0.01745, 0.0841, 0.01677, 0.06577, 0.07451, 0.1556, 0.4241, 0.3608, 0.4636, 0.4424, 0.2613, 0.3438, 0.1825, 0.1911, 0.08988, 0.1414, 0.09015, 0.1038, 0.1141, 0.1199, 0.06954, 0.07431, 0.08158, 0.1158, 0.1034, 0.09708, 0.08243, 0.0357, 0.121, 0.1099, 0.1261, 0.06821, 0.09145, 0.1333, 0.1546, 0.09906, 0.2281, 0.177, 0.1192, 0.05659, 0.052, 0.003748, 0.05095, 0.04165, 0.1467, 0.1262, 0.09452, 0.1433, 0.1407, 0.142, 0.1449]): _vg.add([_i], _w, 'REPLACE')
_vg = ob_plane.vertex_groups.new(name='Bone.003')
for _i, _w in zip([0, 1, 2, 3, 4, 5, 6, 7, 8, 9, 23, 25, 26, 27, 28, 29, 30, 31, 32, 33, 34, 35, 63, 65, 66, 67, 68, 69, 70, 71, 72, 73, 91, 92, 93, 94, 95, 96, 97, 98, 99, 100, 101, 102, 103, 104, 105, 106, 107, 108, 109, 110, 111, 112, 113, 114, 115, 116, 117, 118, 119, 120, 121, 122, 123, 124, 125, 126, 127, 128, 129, 130, 131, 132, 133, 134, 135, 136, 137, 138, 139, 140, 141, 142, 143, 144, 145, 146, 147, 148, 149, 150, 151, 152, 153, 154, 155, 156, 157, 158, 167, 168, 169, 170, 171, 172, 193, 194, 195, 196, 256, 258, 270, 272, 274, 275, 276, 277, 278, 279, 280, 281, 282, 283, 310, 311, 312, 313, 314, 315, 316, 317, 318, 319, 320, 321, 322, 339, 340, 341, 342, 343, 344, 345, 346, 347, 348, 349, 350, 351, 352, 353, 354, 355, 356, 357, 358, 359, 360, 361, 362, 363, 364, 365, 366, 367, 368, 369, 370, 371, 372, 373, 374, 375, 376, 377, 378, 379, 380, 381, 382, 383, 384, 385, 386, 387, 388, 389, 390, 391, 392, 393, 394, 395, 396, 397, 398, 399, 400, 401, 402, 403, 404, 405, 406, 407, 408, 409, 410, 419, 420, 421, 422, 423, 424, 444, 445, 446, 447], [0.1624, 0.04985, 0.4544, 0.5424, 0.9643, 0.8903, 0.9962, 0.9873, 0.9925, 0.9687, 0.04219, 0.1604, 0.02151, 0.4516, 0.7464, 0.5415, 0.9415, 0.9014, 0.9903, 0.992, 0.9949, 0.976, 0.04673, 0.1276, 0.685, 0.4106, 0.935, 0.5495, 0.9074, 0.9941, 0.9929, 0.9738, 0.02097, 0.1386, 0.1268, 0.7443, 0.5277, 0.8896, 0.7872, 0.9705, 0.9336, 0.4135, 0.3302, 0.3809, 0.3929, 0.3635, 0.3725, 0.3935, 0.405, 0.3522, 0.3706, 0.3909, 0.3897, 0.38, 0.3748, 0.3813, 0.3811, 0.3824, 0.3689, 0.3777, 0.3773, 0.3773, 0.3779, 0.9892, 0.9898, 0.9894, 0.9909, 0.9668, 0.9514, 0.9571, 0.9523, 0.9645, 0.959, 0.9533, 0.9492, 0.963, 0.9531, 0.9684, 0.9744, 0.9547, 0.9382, 0.9358, 0.9856, 0.9906, 0.9905, 0.9488, 0.9361, 0.942, 0.9166, 0.9668, 0.7455, 0.8618, 0.9527, 0.9621, 0.975, 0.9862, 0.9778, 0.9793, 0.9356, 0.951, 0.3556, 0.3996, 0.3906, 0.378, 0.3749, 0.3816, 0.9323, 0.9403, 0.9397, 0.9352, 0.04404, 0.8105, 0.0632, 0.1366, 0.2696, 0.05466, 0.47, 0.7216, 0.5814, 0.8762, 0.8396, 0.9738, 0.9719, 0.911, 0.07452, 0.1739, 0.05338, 0.2881, 0.6906, 0.4631, 0.8544, 0.6013, 0.94, 0.8321, 0.953, 0.9575, 0.8961, 0.03327, 0.01356, 0.1439, 0.2391, 0.3217, 0.6336, 0.5775, 0.7555, 0.7724, 0.8839, 0.8248, 0.388, 0.3825, 0.3897, 0.3897, 0.3889, 0.3897, 0.3783, 0.3888, 0.388, 0.3893, 0.3897, 0.3897, 0.3896, 0.3897, 0.3894, 0.3881, 0.3893, 0.3897, 0.382, 0.3895, 0.3881, 0.3844, 0.9884, 0.9894, 0.9887, 0.9892, 0.9912, 0.9887, 0.9897, 0.8902, 0.8767, 0.86, 0.8535, 0.9183, 0.9135, 0.9053, 0.8604, 0.8729, 0.8852, 0.9006, 0.95, 0.8412, 0.8724, 0.8503, 0.9776, 0.9782, 0.9228, 0.8964, 0.8211, 0.7895, 0.8713, 0.6677, 0.7515, 0.8419, 0.9352, 0.9384, 0.9675, 0.9393, 0.9454, 0.8112, 0.8359, 0.3842, 0.3897, 0.3897, 0.3896, 0.3887, 0.3893, 0.8068, 0.8142, 0.815, 0.8059]): _vg.add([_i], _w, 'REPLACE')
_vg = ob_plane.vertex_groups.new(name='Bone.006')
for _i, _w in zip([12, 14, 15, 16, 36, 37, 38, 39, 40, 41, 42, 53, 54, 55, 56, 74, 75, 76, 77, 78, 82, 177, 178, 179, 180, 181, 182, 183, 184, 185, 186, 187, 188, 189, 190, 191, 192, 224, 225, 226, 227, 228, 229, 230, 231, 232, 234, 235, 236, 237, 238, 239, 240, 242, 244, 246, 247, 248, 249, 261, 263, 264, 265, 303, 304, 488, 489, 490, 499, 500, 501, 502, 503, 505, 506, 507, 508, 509, 510, 511, 512, 513, 519, 522], [0.1326, 0.07765, 0.2745, 0.5036, 0.5458, 0.772, 0.4743, 0.1771, 0.1053, 0.2105, 0.1572, 0.8584, 0.1236, 0.5427, 0.7019, 0.7408, 0.6671, 0.575, 0.2756, 0.2003, 0.0558, 0.09281, 0.1098, 0.08009, 0.08634, 0.5873, 0.5461, 0.6414, 0.6053, 0.4805, 0.5033, 0.3176, 0.2847, 0.2608, 0.2692, 0.2253, 0.2123, 0.6569, 0.8721, 0.8094, 0.9207, 0.7845, 0.664, 0.6102, 0.2146, 0.1664, 0.1111, 0.3473, 0.5737, 0.6351, 0.7847, 0.6235, 0.2104, 0.2947, 0.008765, 0.3252, 0.06578, 0.1662, 0.2358, 0.003382, 0.01965, 0.08881, 0.114, 0.02165, 0.0289, 0.1475, 0.04277, 0.03241, 0.00914, 0.0113, 0.0664, 0.06998, 0.02646, 0.09332, 0.0127, 0.009409, 0.09065, 0.118, 0.6288, 0.6311, 0.6732, 0.6883, 0.004501, 0.006549]): _vg.add([_i], _w, 'REPLACE')
_vg = ob_plane.vertex_groups.new(name='Bone.007')
for _i, _w in zip([36, 37, 38, 39, 40, 41, 42, 53, 74, 75, 76, 77, 78, 181, 182, 183, 184, 185, 186, 187, 188, 189, 190, 191, 192, 225, 226, 227, 228, 229, 230, 231, 232, 233, 234, 498, 513], [0.1462, 0.1856, 0.5047, 0.8087, 0.8821, 0.7745, 0.8293, 0.02089, 0.1351, 0.2566, 0.3604, 0.694, 0.763, 0.1453, 0.1502, 0.2805, 0.3078, 0.4792, 0.4424, 0.6598, 0.6887, 0.7169, 0.7119, 0.7522, 0.7679, 0.002475, 0.07001, 0.05686, 0.1662, 0.3017, 0.3441, 0.758, 0.8149, 0.964, 0.8412, 0.01515, 0.002532]): _vg.add([_i], _w, 'REPLACE')
_vg = ob_plane.vertex_groups.new(name='Bone.008')
for _i, _w in zip([14, 15, 16, 55, 56, 224, 225, 226, 235, 236, 237, 238, 239, 242, 244, 246, 247, 248, 249, 261, 263, 264, 265, 284, 285, 286, 287, 288, 289, 290, 301, 302, 303, 304, 323, 324, 325, 326, 327, 328, 332, 429, 430, 431, 432, 433, 434, 435, 436, 437, 438, 439, 440, 441, 442, 443, 488, 489, 490, 491, 492, 493, 494, 495, 496, 498, 499, 500, 501, 502, 503, 504, 511, 512, 514, 515, 516, 517, 518, 519, 520, 521, 522], [0.01608, 0.08609, 0.1104, 0.01949, 0.02331, 0.1362, 0.005251, 0.01245, 0.004734, 0.008814, 0.06325, 0.06396, 0.02082, 0.2789, 0.004966, 0.3102, 0.06385, 0.1625, 0.229, 0.1249, 0.08239, 0.2758, 0.4975, 0.4623, 0.6282, 0.469, 0.1686, 0.09978, 0.203, 0.1524, 0.8263, 0.1233, 0.5521, 0.6946, 0.6976, 0.6405, 0.5623, 0.2631, 0.1866, 0.2149, 0.05429, 0.07557, 0.1118, 0.09126, 0.09288, 0.5282, 0.4776, 0.5564, 0.5523, 0.4618, 0.483, 0.3044, 0.2711, 0.2492, 0.2589, 0.2039, 0.6233, 0.7837, 0.7359, 0.9402, 0.7795, 0.6677, 0.6068, 0.2067, 0.1599, 0.1076, 0.3916, 0.5793, 0.629, 0.7588, 0.6236, 0.2158, 0.003256, 0.005283, 0.01357, 0.07156, 0.01005, 0.1132, 0.08964, 0.6305, 0.6283, 0.684, 0.6712]): _vg.add([_i], _w, 'REPLACE')
_vg = ob_plane.vertex_groups.new(name='Bone.009')
for _i, _w in zip([78, 234, 261, 284, 285, 286, 287, 288, 289, 290, 301, 323, 324, 325, 326, 327, 328, 433, 434, 435, 436, 437, 438, 439, 440, 441, 442, 443, 488, 489, 490, 491, 492, 493, 494, 495, 496, 497, 498, 502, 521], [0.0009234, 0.02965, 0.01008, 0.2233, 0.3222, 0.5125, 0.8187, 0.8883, 0.783, 0.8343, 0.04566, 0.1583, 0.2766, 0.3729, 0.7093, 0.7826, 0.7647, 0.1931, 0.2097, 0.359, 0.3541, 0.4984, 0.4624, 0.6746, 0.7051, 0.7305, 0.7235, 0.7776, 0.001249, 0.03534, 0.107, 0.03787, 0.1698, 0.3012, 0.3491, 0.769, 0.8237, 0.975, 0.8516, 0.01883, 0.005536]): _vg.add([_i], _w, 'REPLACE')
_vg = ob_plane.vertex_groups.new(name='Bone.012')
for _i, _w in zip([10, 11, 13, 14, 15, 16, 51, 52, 54, 55, 56, 83, 197, 198, 199, 200, 201, 202, 203, 204, 205, 206, 207, 208, 209, 210, 211, 212, 213, 214, 215, 216, 217, 218, 219, 220, 221, 222, 223, 235, 236, 237, 239, 240, 241, 243, 245, 247, 248, 249, 259, 260, 262, 263, 264, 265, 299, 300, 302, 303, 304, 333, 448, 449, 450, 451, 452, 453, 454, 455, 456, 457, 458, 459, 460, 461, 462, 463, 464, 465, 466, 467, 468, 469, 470, 471, 472, 473, 474, 475, 476, 477, 478, 479, 480, 481, 482, 483, 484, 485, 486, 487, 499, 500, 501, 503, 504, 505, 506, 507, 508, 509, 510, 511, 512, 513, 514, 515, 516, 517, 518, 519, 520, 521, 522], [0.9247, 0.09552, 0.8627, 0.3903, 0.09518, 0.04186, 0.08809, 0.8597, 0.2738, 0.07039, 0.02284, 0.05201, 0.8118, 0.83, 0.7584, 0.781, 0.7287, 0.7283, 0.7176, 0.7149, 0.6709, 0.6708, 0.6639, 0.664, 0.5845, 0.5867, 0.5905, 0.5939, 0.5517, 0.5471, 0.5464, 0.6909, 0.6913, 0.6782, 0.673, 0.6331, 0.6314, 0.6364, 0.6363, 0.1173, 0.06625, 0.02816, 0.05331, 0.2175, 0.9676, 0.09366, 0.8725, 0.6638, 0.1438, 0.05776, 0.9248, 0.09552, 0.8634, 0.4025, 0.09504, 0.04215, 0.08809, 0.8599, 0.2725, 0.07201, 0.02526, 0.05199, 0.802, 0.7305, 0.7138, 0.6781, 0.6699, 0.5759, 0.5797, 0.5456, 0.5426, 0.6612, 0.6904, 0.638, 0.6229, 0.8118, 0.83, 0.7584, 0.781, 0.7287, 0.7283, 0.7176, 0.7148, 0.6709, 0.6707, 0.6637, 0.6639, 0.5839, 0.5861, 0.5899, 0.593, 0.5457, 0.5478, 0.5445, 0.6909, 0.6912, 0.6782, 0.6729, 0.6329, 0.6313, 0.6361, 0.636, 0.1265, 0.06622, 0.02953, 0.05442, 0.2119, 0.4078, 0.7732, 0.7969, 0.2548, 0.2714, 0.04784, 0.05653, 0.0445, 0.04468, 0.7746, 0.5061, 0.7982, 0.2691, 0.2551, 0.05853, 0.05027, 0.04695, 0.04705]): _vg.add([_i], _w, 'REPLACE')
_vg = ob_plane.vertex_groups.new(name='Bone.013')
for _i, _w in zip([197, 201, 202, 203, 204, 205, 206, 207, 208, 209, 210, 211, 212, 213, 214, 215, 216, 217, 218, 219, 220, 221, 222, 223, 449, 450, 451, 452, 453, 454, 455, 456, 457, 458, 459, 460, 461, 465, 466, 467, 468, 469, 470, 471, 472, 473, 474, 475, 476, 477, 478, 479, 480, 481, 482, 483, 484, 485, 486, 487], [0.005413, 0.04783, 0.04865, 0.0505, 0.04949, 0.1008, 0.1015, 0.1068, 0.1065, 0.1789, 0.1758, 0.1645, 0.1631, 0.1664, 0.1648, 0.1649, 0.07618, 0.07587, 0.07888, 0.07862, 0.1394, 0.1412, 0.1338, 0.1342, 0.04564, 0.04255, 0.1001, 0.1042, 0.1885, 0.1797, 0.1643, 0.1637, 0.07509, 0.07467, 0.1373, 0.1537, 0.005408, 0.04782, 0.04864, 0.05049, 0.04947, 0.1008, 0.1015, 0.1067, 0.1064, 0.1784, 0.1752, 0.1641, 0.1625, 0.1639, 0.1636, 0.1639, 0.07616, 0.07586, 0.07884, 0.07859, 0.1392, 0.1411, 0.1336, 0.134]): _vg.add([_i], _w, 'REPLACE')
_vg = ob_plane.vertex_groups.new(name='Bone.014')
for _i, _w in zip([197, 198, 199, 200, 201, 202, 203, 204, 205, 206, 207, 208, 209, 210, 211, 212, 213, 214, 215, 216, 217, 218, 219, 220, 221, 222, 223, 245, 448, 449, 450, 451, 452, 453, 454, 455, 456, 457, 458, 459, 460, 461, 462, 463, 464, 465, 466, 467, 468, 469, 470, 471, 472, 473, 474, 475, 476, 477, 478, 479, 480, 481, 482, 483, 484, 485, 486, 487], [0.06941, 0.06228, 0.05425, 0.05762, 0.1276, 0.1285, 0.1538, 0.1595, 0.1692, 0.1687, 0.1747, 0.1741, 0.1899, 0.1907, 0.199, 0.1967, 0.2389, 0.2454, 0.2461, 0.1612, 0.1609, 0.1776, 0.1842, 0.1743, 0.1736, 0.1796, 0.1798, 0.02408, 0.04829, 0.1274, 0.1658, 0.1639, 0.1737, 0.1897, 0.1956, 0.2474, 0.2514, 0.2016, 0.1629, 0.1769, 0.1715, 0.06942, 0.06229, 0.05425, 0.05762, 0.1276, 0.1285, 0.1539, 0.1595, 0.1693, 0.1688, 0.1749, 0.1743, 0.191, 0.192, 0.2001, 0.1982, 0.2479, 0.2458, 0.2491, 0.1613, 0.161, 0.1777, 0.1843, 0.1746, 0.1739, 0.1801, 0.1803]): _vg.add([_i], _w, 'REPLACE')
_vg = ob_plane.vertex_groups.new(name='Bone.004')
for _i, _w in zip([1, 18, 20, 22, 24, 26, 43, 44, 45, 46, 47, 48, 49, 50, 57, 59, 61, 64, 79, 80, 81, 84, 86, 87, 88, 89, 90, 91, 92, 159, 160, 161, 162, 163, 164, 165, 166, 173, 174, 175, 176, 251, 253, 255, 257, 269, 271, 273, 275, 307], [0.03927, 0.06615, 0.3485, 0.5843, 0.6149, 0.08209, 0.2501, 0.2295, 0.198, 0.2013, 0.1857, 0.2122, 0.2346, 0.2686, 0.06716, 0.4377, 0.7684, 0.09823, 0.2717, 0.2372, 0.2291, 0.04133, 0.2754, 0.05013, 0.5896, 0.05752, 0.1337, 0.001779, 0.02884, 0.7055, 0.2468, 0.2423, 0.2297, 0.2458, 0.2653, 0.2873, 0.2843, 0.2486, 0.2469, 0.276, 0.2816, 0.008798, 0.1236, 0.2458, 0.1727, 0.04112, 0.06345, 0.06042, 0.00478, 0.001593]): _vg.add([_i], _w, 'REPLACE')
_vg = ob_plane.vertex_groups.new(name='Bone.005')
for _i, _w in zip([22, 24, 43, 44, 45, 46, 47, 48, 49, 50, 61, 79, 80, 81, 159, 160, 161, 162, 163, 164, 165, 166, 173, 174, 175, 176, 255, 271, 291, 292, 293, 294, 295, 296, 297, 298, 309, 329, 330, 331, 412, 413, 414, 415, 416, 417, 418, 425, 426, 427, 428], [0.05253, 0.009253, 0.3172, 0.442, 0.2283, 0.3043, 0.1457, 0.1874, 0.188, 0.1994, 0.02571, 0.3438, 0.266, 0.1815, 0.01356, 0.4552, 0.455, 0.3384, 0.3242, 0.2004, 0.2215, 0.2258, 0.2092, 0.2052, 0.2146, 0.2282, 0.008761, 0.03507, 0.3572, 0.2518, 0.5353, 0.4445, 0.6759, 0.5953, 0.5794, 0.5342, 0.003671, 0.3133, 0.4575, 0.5924, 0.2362, 0.2324, 0.3821, 0.385, 0.5377, 0.4972, 0.497, 0.5494, 0.5536, 0.5144, 0.4971]): _vg.add([_i], _w, 'REPLACE')
_vg = ob_plane.vertex_groups.new(name='Bone.010')
for _i, _w in zip([1, 20, 22, 24, 26, 43, 44, 59, 61, 64, 79, 159, 161, 251, 253, 254, 255, 257, 267, 269, 270, 271, 273, 275, 291, 292, 293, 294, 295, 296, 297, 298, 305, 307, 308, 309, 310, 312, 329, 330, 331, 334, 336, 337, 338, 339, 340, 341, 342, 343, 411, 412, 413, 414, 415, 416, 417, 418, 425, 426, 427, 428], [0.1096, 0.06379, 0.1029, 0.1876, 0.06652, 0.006385, 0.012, 0.02464, 0.01844, 0.04024, 0.00259, 0.06252, 0.005759, 0.01949, 0.1552, 0.01257, 0.3884, 0.6112, 0.07035, 0.3676, 0.0157, 0.6243, 0.7451, 0.1278, 0.2737, 0.2555, 0.2167, 0.2238, 0.2003, 0.2361, 0.2729, 0.3098, 0.07044, 0.4508, 0.002158, 0.7825, 0.03193, 0.1375, 0.2961, 0.2574, 0.2485, 0.04451, 0.2811, 0.05559, 0.5968, 0.07177, 0.1489, 0.0724, 0.08971, 0.0242, 0.7502, 0.274, 0.2694, 0.2534, 0.2687, 0.2911, 0.3181, 0.3246, 0.2899, 0.2887, 0.3235, 0.3348]): _vg.add([_i], _w, 'REPLACE')
_vg = ob_plane.vertex_groups.new(name='Bone.011')
for _i, _w in zip([22, 43, 44, 45, 46, 47, 48, 49, 50, 61, 79, 80, 81, 160, 161, 162, 163, 164, 165, 166, 173, 174, 175, 176, 255, 271, 273, 291, 292, 293, 294, 295, 296, 297, 298, 309, 329, 330, 331, 411, 412, 413, 414, 415, 416, 417, 418, 425, 426, 427, 428], [0.03217, 0.3489, 0.2454, 0.5258, 0.4378, 0.6513, 0.5759, 0.5594, 0.5126, 0.001176, 0.3025, 0.4439, 0.5691, 0.2237, 0.2228, 0.371, 0.3708, 0.5115, 0.4663, 0.4672, 0.5232, 0.5291, 0.4901, 0.4707, 0.006273, 0.04992, 0.006223, 0.2977, 0.4254, 0.2067, 0.2843, 0.1089, 0.1474, 0.1314, 0.1385, 0.02173, 0.3197, 0.2395, 0.1412, 0.01002, 0.4259, 0.4319, 0.3129, 0.2955, 0.151, 0.1626, 0.1581, 0.1436, 0.1407, 0.1444, 0.1501]): _vg.add([_i], _w, 'REPLACE')
_m = ob_plane.modifiers.new('Armature', 'ARMATURE')
_m.object = ob_armature
ob_armature.location = (0.0, -1.344, 1.644)
ob_armature.rotation_euler = (4.712, -0.0, 0.0)
ob_armature.scale = (0.7778, 0.7778, 0.7778)
ob_armature.show_in_front = True
ob_armature.lineart.crease_threshold = 0.0

# ---- collection membership
col_collection.objects.link(ob_plane)
col_collection.objects.link(ob_armature)

# ---- scene / render settings (as saved in the file)
scene.frame_start = 1; scene.frame_end = 250; scene.frame_set(0)
scene.render.engine = 'BLENDER_EEVEE_NEXT'
scene.cycles.use_denoising = False
scene.cycles.samples = 128
scene.cycles.sampling_pattern = 'TABULATED_SOBOL'
scene.cycles.use_adaptive_sampling = False
scene.cycles.use_light_tree = False
scene.view_settings.view_transform = 'Standard'
bpy.context.view_layer.update()

# ---- added for rendering (the .blend has no active camera and no usable light): camera, sun
cam_auto = bpy.data.cameras.new('AutoCamera')
cam_auto.lens = 50.0
cam_auto.sensor_width = 36.0
cam_auto.clip_end = 1000.0
ob_auto_camera = bpy.data.objects.new('AutoCamera', cam_auto)
scene.collection.objects.link(ob_auto_camera)
ob_auto_camera.location = (2.34535, -3.87114, 2.99424)
ob_auto_camera.rotation_euler = (1.09748, -7.21219e-08, 0.694738)
scene.camera = ob_auto_camera
light_auto_sun = bpy.data.lights.new('AutoSun', 'SUN')
light_auto_sun.energy = 3.0
light_auto_sun.angle = 0.0523599
ob_auto_sun = bpy.data.objects.new('AutoSun', light_auto_sun)
scene.collection.objects.link(ob_auto_sun)
ob_auto_sun.rotation_euler = (0.872665, 0.174533, 0.523599)
bpy.context.view_layer.update()
